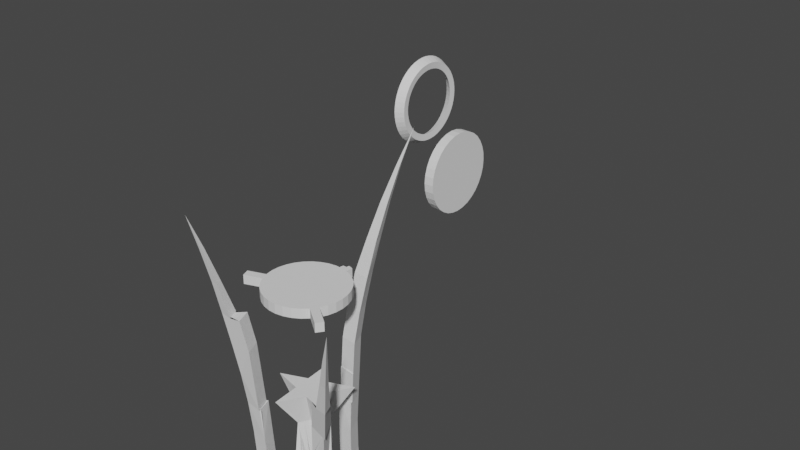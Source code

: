 # Source: AFM_Blender_file_v7.blend  (saved by Blender 2.80.75; exported with 4.5.12 LTS)
import bpy
from mathutils import Matrix  # noqa: F401  (used for matrix-valued properties, if any)

bpy.ops.wm.read_factory_settings(use_empty=True)
scene = bpy.context.scene
scene.name = 'Scene'

# ---- collections
col_collection = bpy.data.collections.new('Collection'); scene.collection.children.link(col_collection)

# ---- world
world_world = bpy.data.worlds.new('World'); scene.world = world_world
world_world.use_nodes = True; world_world.node_tree.nodes.clear()
_N = world_world.node_tree.nodes; _L = world_world.node_tree.links
n0 = _N.new('ShaderNodeOutputWorld'); n0.name = 'World Output'; n0.location = (300, 300)
n1 = _N.new('ShaderNodeBackground'); n1.name = 'Background'; n1.location = (10, 300)
n1.inputs[0].default_value = (0.05088, 0.05088, 0.05088, 1.0)
_L.new(n1.outputs[0], n0.inputs[0])
n0.is_active_output = True
world_world.color = (0.05088, 0.05088, 0.05088)
world_world.use_sun_shadow = False
world_world.sun_shadow_jitter_overblur = 0.0

# ---- meshes
me_usafm = bpy.data.meshes.new('USAFM')
me_usafm.from_pydata([(0.05079, 0.1457, 695.6), (-0.004206, 0.1386, 695.8), (-0.002074, 0.1533, 695.6), (0.04865, 0.1309, 695.8), (0.04759, 0.1236, 695.9), (-0.005274, 0.1312, 695.9), (-0.005273, 0.1312, 696.0), (0.04759, 0.1236, 696.0), (0.04818, 0.1309, 696.1), (-0.004097, 0.1388, 696.1), (0.05079, 0.1457, 696.3), (-0.002073, 0.1533, 696.3), (0.05821, 0.197, 696.5), (0.001116, 0.1754, 696.4), (0.05398, 0.1677, 696.4), (0.005349, 0.2046, 696.5), (0.05393, 0.1674, 696.4), (0.001072, 0.1751, 696.4), (0.06091, 0.4021, 696.9), (0.05916, 0.3403, 696.8), (0.05393, 0.3539, 696.8), (0.04509, 0.3424, 696.8), (0.03059, 0.2897, 696.7), (0.05812, 0.2857, 696.7), (0.04799, 0.3128, 696.7), (0.05699, 0.2385, 696.6), (0.01829, 0.2441, 696.6), (0.04287, 0.2774, 696.6), (0.02967, 0.1851, 695.8), (0.0286, 0.177, 695.9), (0.03179, 0.2003, 695.7), (0.02858, 0.1762, 696.0), (0.03166, 0.196, 696.3), (0.0296, 0.1825, 696.1), (0.03888, 0.2442, 696.5), (0.03476, 0.2166, 696.4), (0.03476, 0.2166, 696.4), (0.137, -0.05816, 695.6), (0.1093, -0.1044, 695.6), (0.104, -0.1001, 695.6), (0.1424, -0.06242, 695.6), (0.1313, -0.05362, 695.7), (0.0982, -0.09557, 695.7), (0.1295, -0.05225, 695.8), (0.09648, -0.09421, 695.8), (0.09878, -0.09603, 695.9), (0.1318, -0.05407, 695.9), (0.1051, -0.101, 696.0), (0.1382, -0.05907, 696.0), (0.1297, -0.1205, 696.2), (0.1485, -0.06723, 696.1), (0.1154, -0.1092, 696.1), (0.1628, -0.07853, 696.2), (0.1479, -0.1349, 696.3), (0.181, -0.09294, 696.3), (0.1136, -0.1077, 696.1), (0.1467, -0.06579, 696.1), (0.2871, -0.2108, 696.6), (0.2604, -0.1897, 696.5), (0.255, -0.1766, 696.5), (0.2464, -0.1875, 696.5), (0.2367, -0.1709, 696.4), (0.2265, -0.1472, 696.4), (0.2112, -0.1666, 696.4), (0.1775, -0.1494, 696.3), (0.202, -0.1184, 696.3), (0.199, -0.1411, 696.2), (0.182, -0.1277, 696.2), (0.155, -0.1063, 695.7), (0.1613, -0.1113, 695.6), (0.1677, -0.1164, 695.6), (0.1527, -0.08452, 695.6), (0.1541, -0.1056, 695.9), (0.1526, -0.1044, 695.8), (0.1689, -0.1173, 696.1), (0.1596, -0.1099, 696.0), (0.1673, -0.1161, 696.1), (0.1332, -0.1092, 695.6), (0.2173, -0.1556, 696.3), (-0.1494, -0.02046, 695.6), (-0.1227, -0.06734, 695.6), (-0.1296, -0.07007, 695.6), (-0.1425, -0.01774, 695.6), (-0.1788, -0.06099, 696.0), (-0.1724, -0.05844, 695.9), (-0.1166, -0.06491, 695.9), (-0.1706, -0.05772, 695.8), (-0.1734, -0.05885, 695.7), (-0.1159, -0.06464, 695.7), (-0.1364, -0.0153, 695.9), (-0.2074, -0.09349, 696.4), (-0.2446, -0.1003, 696.5), (-0.2702, -0.0973, 696.5), (-0.1539, -0.02228, 696.1), (-0.1899, -0.06537, 696.1), (-0.1946, -0.03845, 696.4), (-0.2472, -0.08816, 696.4), (-0.222, -0.05683, 696.4), (-0.1561, -0.02314, 696.1), (-0.2894, -0.09746, 696.6), (-0.2984, -0.1085, 696.6), (-0.33, -0.121, 696.7), (-0.1337, -0.01422, 695.8), (-0.1357, -0.01503, 695.7), (-0.1533, -0.07948, 696.3), (-0.2055, -0.07157, 696.2), (-0.1363, -0.07275, 696.1), (-0.2256, -0.07957, 696.3), (-0.1241, -0.06789, 696.0), (-0.1809, -0.06181, 695.6), (-0.1731, -0.02987, 696.3), (-0.1748, -0.08806, 696.4), (-0.1341, -0.07188, 696.1), (-0.2843, -0.1103, 696.6), (-0.1139, -0.06382, 695.8), (-0.2537, -0.07742, 696.5), (-0.01346, -0.1118, 695.5), (-0.2283, -0.08072, 695.6), (-0.2283, -0.08072, 695.5), (0.2014, -0.1429, 695.5), (-0.01346, -0.1118, 695.6), (0.2014, -0.1429, 695.6), (0.04039, 0.2603, 695.6), (0.04039, 0.2603, 695.5), (0.1209, 0.05869, 695.5), (0.1209, 0.05869, 695.6), (0.03407, 0.2165, 695.6), (0.01116, 0.1833, 695.6), (-2.828e-05, 0.1674, 695.6), (-0.02297, 0.1095, 695.6), (-0.02441, 0.07282, 695.6), (-0.09652, 0.01617, 695.6), (-0.06118, 0.02614, 695.6), (-0.02584, 0.03612, 695.6), (-0.06207, 0.003464, 695.6), (-0.02761, -0.009238, 695.6), (0.04944, -0.03764, 695.6), (-0.007744, -0.05378, 695.6), (0.01498, -0.02494, 695.6), (-0.03047, -0.08263, 695.6), (0.04666, 0.1782, 695.6), (0.05283, 0.1598, 695.6), (0.08853, 0.06841, 695.6), (-0.002564, 0.07898, 695.6), (0.01785, 0.04845, 695.6), (0.05319, 0.05843, 695.6), (0.0658, 0.03956, 695.6), (0.04308, 0.01072, 695.6), (0.06349, -0.01981, 695.6), (0.0839, -0.05034, 695.6), (-0.189, -0.06505, 695.6), (-0.164, -0.03702, 695.6), (-0.1516, -0.06811, 695.6), (-0.02904, -0.04593, 695.6), (-0.02297, 0.1095, 695.6), (-0.02441, 0.07282, 695.6), (-0.09652, 0.01617, 695.6), (-0.06118, 0.02614, 695.6), (-0.02584, 0.03612, 695.6), (-0.06207, 0.003464, 695.6), (-0.02761, -0.009238, 695.6), (0.04944, -0.03764, 695.6), (0.01498, -0.02494, 695.6), (-0.007744, -0.05378, 695.6), (-0.03047, -0.08263, 695.6), (-0.002564, 0.07898, 695.6), (0.01785, 0.04845, 695.6), (0.05319, 0.05843, 695.6), (0.08853, 0.06841, 695.6), (0.0658, 0.03956, 695.6), (0.04308, 0.01072, 695.6), (0.06349, -0.01981, 695.6), (0.0839, -0.05034, 695.6), (-0.02904, -0.04593, 695.6), (0.01973, 0.01306, 695.5), (0.01967, 0.01312, 695.5), (0.0196, 0.01317, 695.5), (0.01953, 0.0132, 695.5), (0.01944, 0.01321, 695.5), (0.01936, 0.01321, 695.5), (0.01928, 0.0132, 695.5), (0.0192, 0.01316, 695.5), (0.01913, 0.01312, 695.5), (0.01907, 0.01306, 695.5), (0.01902, 0.01299, 695.5), (0.01899, 0.01291, 695.5), (0.01897, 0.01283, 695.5), (0.01897, 0.01274, 695.5), (0.01899, 0.01266, 695.5), (0.01902, 0.01258, 695.5), (0.01907, 0.01251, 695.5), (0.01913, 0.01245, 695.5), (0.0192, 0.01241, 695.5), (0.01928, 0.01237, 695.5), (0.01936, 0.01236, 695.5), (0.01944, 0.01236, 695.5), (0.01953, 0.01238, 695.5), (0.01961, 0.01241, 695.5), (0.01968, 0.01245, 695.5), (0.01973, 0.01251, 695.5), (0.01978, 0.01258, 695.5), (0.01981, 0.01266, 695.5), (0.01983, 0.01275, 695.5), (0.01983, 0.01283, 695.5), (0.01981, 0.01291, 695.5), (0.01978, 0.01299, 695.5), (0.01973, 0.01306, 695.5), (0.01967, 0.01312, 695.5), (0.0196, 0.01317, 695.5), (0.01953, 0.0132, 695.5), (0.01944, 0.01321, 695.5), (0.01936, 0.01321, 695.5), (0.01928, 0.0132, 695.5), (0.0192, 0.01316, 695.5), (0.01913, 0.01312, 695.5), (0.01907, 0.01306, 695.5), (0.01902, 0.01299, 695.5), (0.01899, 0.01291, 695.5), (0.01897, 0.01283, 695.5), (0.01897, 0.01274, 695.5), (0.01899, 0.01266, 695.5), (0.01902, 0.01258, 695.5), (0.01907, 0.01251, 695.5), (0.01913, 0.01245, 695.5), (0.0192, 0.01241, 695.5), (0.01928, 0.01237, 695.5), (0.01936, 0.01236, 695.5), (0.01944, 0.01236, 695.5), (0.01953, 0.01238, 695.5), (0.01961, 0.01241, 695.5), (0.01968, 0.01245, 695.5), (0.01973, 0.01251, 695.5), (0.01978, 0.01258, 695.5), (0.01981, 0.01266, 695.5), (0.01983, 0.01275, 695.5), (0.01983, 0.01283, 695.5), (0.01981, 0.01291, 695.5), (0.01978, 0.01299, 695.5), (0.01973, 0.01306, 695.5), (0.01967, 0.01312, 695.5), (0.0196, 0.01317, 695.5), (0.01953, 0.0132, 695.5), (0.01944, 0.01321, 695.5), (0.01936, 0.01321, 695.5), (0.01928, 0.0132, 695.5), (0.0192, 0.01316, 695.5), (0.01913, 0.01312, 695.5), (0.01907, 0.01306, 695.5), (0.01902, 0.01299, 695.5), (0.01899, 0.01291, 695.5), (0.01897, 0.01283, 695.5), (0.01897, 0.01274, 695.5), (0.01899, 0.01266, 695.5), (0.01902, 0.01258, 695.5), (0.01907, 0.01251, 695.5), (0.01913, 0.01245, 695.5), (0.0192, 0.01241, 695.5), (0.01928, 0.01237, 695.5), (0.01936, 0.01236, 695.5), (0.01944, 0.01236, 695.5), (0.01953, 0.01238, 695.5), (0.01961, 0.01241, 695.5), (0.01968, 0.01245, 695.5), (0.01973, 0.01251, 695.5), (0.01978, 0.01258, 695.5), (0.01981, 0.01266, 695.5), (0.01983, 0.01275, 695.5), (0.01983, 0.01283, 695.5), (0.01981, 0.01291, 695.5), (0.01973, 0.01306, 695.5), (0.01967, 0.01312, 695.5), (0.0196, 0.01317, 695.5), (0.01953, 0.0132, 695.5), (0.01944, 0.01321, 695.5), (0.01928, 0.0132, 695.5), (0.0192, 0.01316, 695.5), (0.01913, 0.01312, 695.5), (0.01907, 0.01306, 695.5), (0.01899, 0.01291, 695.5), (0.01897, 0.01283, 695.5), (0.01897, 0.01274, 695.5), (0.01899, 0.01266, 695.5), (0.01902, 0.01258, 695.5), (0.01907, 0.01251, 695.5), (0.01913, 0.01245, 695.5), (0.0192, 0.01241, 695.5), (0.01928, 0.01237, 695.5), (0.01936, 0.01236, 695.5), (0.01944, 0.01236, 695.5), (0.01953, 0.01238, 695.5), (0.01961, 0.01241, 695.5), (0.01968, 0.01245, 695.5), (0.01973, 0.01251, 695.5), (0.01978, 0.01258, 695.5), (0.01981, 0.01291, 695.5), (0.01973, 0.01306, 695.5), (0.01967, 0.01312, 695.5), (0.0196, 0.01317, 695.5), (0.01953, 0.0132, 695.5), (0.01944, 0.01321, 695.5), (0.01928, 0.0132, 695.5), (0.0192, 0.01316, 695.5), (0.01913, 0.01312, 695.5), (0.01907, 0.01306, 695.5), (0.01899, 0.01291, 695.5), (0.01897, 0.01283, 695.5), (0.01897, 0.01274, 695.5), (0.01899, 0.01266, 695.5), (0.01902, 0.01258, 695.5), (0.01907, 0.01251, 695.5), (0.01913, 0.01245, 695.5), (0.0192, 0.01241, 695.5), (0.01928, 0.01237, 695.5), (0.01936, 0.01236, 695.5), (0.01944, 0.01236, 695.5), (0.01953, 0.01238, 695.5), (0.01961, 0.01241, 695.5), (0.01968, 0.01245, 695.5), (0.01973, 0.01251, 695.5), (0.01978, 0.01258, 695.5), (0.01981, 0.01291, 695.5), (0.01973, 0.01306, 695.5), (0.01967, 0.01312, 695.5), (0.0196, 0.01317, 695.5), (0.01953, 0.0132, 695.5), (0.01944, 0.01321, 695.5), (0.01928, 0.0132, 695.5), (0.0192, 0.01316, 695.5), (0.01913, 0.01312, 695.5), (0.01907, 0.01306, 695.5), (0.01899, 0.01291, 695.5), (0.01897, 0.01283, 695.5), (0.01897, 0.01274, 695.5), (0.01928, 0.01237, 695.5), (0.01936, 0.01236, 695.5), (0.01953, 0.01238, 695.5), (0.01981, 0.01291, 695.5), (0.04972, 0.1383, 696.2), (-0.003139, 0.146, 696.2), (0.1263, -0.1184, 696.1), (0.1235, -0.1159, 696.1), (0.03063, 0.1892, 696.2), (-0.003139, 0.146, 696.2), (0.01479, 0.1747, 696.3), (0.01375, 0.1676, 696.2), (0.04122, 0.1708, 696.3), (0.1561, -0.0735, 696.1), (0.132, -0.08821, 696.1), (0.1235, -0.1159, 696.1), (0.1463, -0.09951, 696.2), (0.1395, -0.09465, 696.1), (-0.1452, -0.01879, 696.0), (-0.1496, -0.02054, 696.1), (-0.1291, -0.06989, 696.1), (-0.004739, 0.1349, 696.1), (0.04812, 0.1272, 696.1), (-0.003961, 0.1411, 696.1), (-0.003458, 0.1436, 696.2), (0.04867, 0.1333, 696.1), (0.04921, 0.1358, 696.2), (0.1276, -0.119, 696.2), (0.1263, -0.1184, 696.1), (0.1592, -0.07621, 696.1), (0.1606, -0.07686, 696.2), (-0.1539, -0.02228, 696.1), (-0.1561, -0.02314, 696.1), (0.04818, 0.1309, 696.1), (-0.004097, 0.1388, 696.1), (-0.1341, -0.07188, 696.1), (-0.1363, -0.07275, 696.1), (0.1395, -0.09465, 696.1), (0.1561, -0.0735, 696.1), (-0.003961, 0.1411, 696.1), (0.04867, 0.1333, 696.1), (0.1592, -0.07621, 696.1), (0.1263, -0.1184, 696.1), (0.1235, -0.1159, 696.1), (0.04818, 0.1309, 696.1), (-0.004097, 0.1388, 696.1), (-0.1539, -0.02228, 696.1), (-0.1561, -0.02314, 696.1), (-0.1341, -0.07188, 696.1), (-0.1363, -0.07275, 696.1), (0.1395, -0.09465, 696.1), (0.1561, -0.0735, 696.1), (-0.003961, 0.1411, 696.1), (0.04867, 0.1333, 696.1), (0.1592, -0.07621, 696.1), (0.1325, -0.1056, 696.1), (0.1341, -0.107, 696.1), (0.03498, 0.1346, 696.1), (0.009579, 0.1386, 696.1), (-0.1505, -0.03566, 696.1), (-0.1494, -0.03524, 696.1), (-0.1408, -0.05979, 696.1), (-0.1398, -0.05937, 696.1), (0.1499, -0.08628, 696.1), (0.009484, 0.1373, 696.1), (0.03476, 0.1336, 696.1), (0.1486, -0.08512, 696.1), (0.1263, -0.1184, 696.1), (0.1235, -0.1159, 696.1), (0.1395, -0.09465, 696.1), (0.1561, -0.0735, 696.1), (0.1592, -0.07621, 696.1), (0.04818, 0.1309, 696.1), (-0.004097, 0.1388, 696.1), (-0.003961, 0.1411, 696.1), (0.04867, 0.1333, 696.1), (-0.1539, -0.02228, 696.1), (-0.1561, -0.02314, 696.1), (-0.1341, -0.07188, 696.1), (-0.1363, -0.07275, 696.1), (-0.01346, -0.1118, 695.5), (-0.2283, -0.08072, 695.5), (0.2014, -0.1429, 695.5), (0.04039, 0.2603, 695.5), (0.1209, 0.05869, 695.5), (0.04437, 0.04933, 696.1), (0.02643, 0.04099, 696.1), (-0.01848, 0.06162, 696.1), (-0.004999, 0.04713, 696.1), (0.008482, 0.03264, 696.1), (-0.01609, 0.04197, 696.1), (-0.0137, 0.02233, 696.1), (-0.008348, -0.0216, 696.1), (-0.01074, -0.001951, 696.1), (-0.03016, 0.001844, 696.1), (-0.04958, 0.005639, 696.1), (0.03476, 0.03204, 696.1), (0.02515, 0.01474, 696.1), (0.03863, 0.000253, 696.1), (0.05211, -0.01423, 696.1), (0.03269, -0.01044, 696.1), (0.01327, -0.006642, 696.1), (0.003655, -0.02394, 696.1), (-0.005956, -0.04124, 696.1), (-0.03164, 0.01398, 696.1), (0.04437, 0.04933, 696.1), (0.02643, 0.04099, 696.1), (-0.01848, 0.06162, 696.1), (-0.004999, 0.04713, 696.1), (0.008482, 0.03264, 696.1), (-0.01609, 0.04197, 696.1), (-0.0137, 0.02233, 696.1), (-0.008348, -0.0216, 696.1), (-0.01074, -0.001951, 696.1), (-0.03016, 0.001844, 696.1), (-0.04958, 0.005639, 696.1), (0.03476, 0.03204, 696.1), (0.02515, 0.01474, 696.1), (0.03863, 0.000253, 696.1), (0.05211, -0.01423, 696.1), (0.03269, -0.01044, 696.1), (0.01327, -0.006642, 696.1), (0.003655, -0.02394, 696.1), (-0.005956, -0.04124, 696.1), (-0.03164, 0.01398, 696.1), (0.04437, 0.04933, 696.1), (0.02643, 0.04099, 696.1), (-0.01848, 0.06162, 696.1), (-0.004999, 0.04713, 696.1), (0.008482, 0.03264, 696.1), (-0.01609, 0.04197, 696.1), (-0.0137, 0.02233, 696.1), (-0.008348, -0.0216, 696.1), (-0.01074, -0.001951, 696.1), (-0.03016, 0.001844, 696.1), (-0.04958, 0.005639, 696.1), (0.03476, 0.03204, 696.1), (0.02515, 0.01474, 696.1), (0.03863, 0.000253, 696.1), (0.05211, -0.01423, 696.1), (0.03269, -0.01044, 696.1), (0.01327, -0.006642, 696.1), (0.003655, -0.02394, 696.1), (-0.005956, -0.04124, 696.1), (-0.03164, 0.01398, 696.1), (0.09901, 0.09145, 696.2), (0.05751, 0.07463, 696.2), (-0.04163, 0.1264, 696.2), (-0.01281, 0.09208, 696.2), (0.01601, 0.05781, 696.2), (-0.03846, 0.08169, 696.2), (-0.03529, 0.03702, 696.2), (-0.0282, -0.06286, 696.2), (-0.03137, -0.01819, 696.2), (-0.07483, -0.007404, 696.2), (-0.1183, 0.003382, 696.2), (0.07532, 0.05345, 696.2), (0.05163, 0.01545, 696.2), (0.08045, -0.01883, 696.2), (0.1093, -0.0531, 696.2), (0.06581, -0.04231, 696.2), (0.02235, -0.03152, 696.2), (-0.001337, -0.06952, 696.2), (-0.02503, -0.1075, 696.2), (-0.07679, 0.0202, 696.2)], [(338, 11), (175, 174), (176, 175), (177, 176), (178, 177), (179, 178), (180, 179), (181, 180), (182, 181), (183, 182), (184, 183), (185, 184), (186, 185), (187, 186), (188, 187), (189, 188), (190, 189), (191, 190), (192, 191), (193, 192), (194, 193), (195, 194), (196, 195), (197, 196), (198, 197), (199, 198), (200, 199), (201, 200), (202, 201), (203, 202), (204, 203), (205, 204), (174, 205), (207, 206), (208, 207), (209, 208), (210, 209), (211, 210), (212, 211), (213, 212), (214, 213), (215, 214), (216, 215), (217, 216), (218, 217), (219, 218), (220, 219), (221, 220), (222, 221), (223, 222), (224, 223), (225, 224), (226, 225), (227, 226), (228, 227), (229, 228), (230, 229), (231, 230), (232, 231), (233, 232), (234, 233), (235, 234), (236, 235), (237, 236), (206, 237), (239, 238), (240, 239), (241, 240), (242, 241), (243, 242), (244, 243), (245, 244), (246, 245), (247, 246), (248, 247), (249, 248), (250, 249), (251, 250), (252, 251), (253, 252), (254, 253), (255, 254), (256, 255), (257, 256), (258, 257), (259, 258), (260, 259), (261, 260), (262, 261), (263, 262), (264, 263), (265, 264), (266, 265), (267, 266), (268, 267), (270, 269), (271, 270), (272, 271), (273, 272), (275, 274), (276, 275), (277, 276), (279, 278), (280, 279), (281, 280), (282, 281), (283, 282), (284, 283), (285, 284), (286, 285), (287, 286), (288, 287), (289, 288), (290, 289), (291, 290), (292, 291), (293, 292), (296, 295), (297, 296), (298, 297), (299, 298), (301, 300), (302, 301), (303, 302), (305, 304), (306, 305), (307, 306), (308, 307), (309, 308), (310, 309), (311, 310), (312, 311), (313, 312), (314, 313), (315, 314), (316, 315), (317, 316), (318, 317), (319, 318), (322, 321), (323, 322), (324, 323), (325, 324), (327, 326), (328, 327), (329, 328), (331, 330), (332, 331), (334, 333), (357, 338), (344, 342), (341, 344), (83, 351), (108, 351), (352, 353), (354, 355)], [(0, 1, 2), (1, 0, 3), (4, 1, 3), (1, 4, 5), (4, 6, 5), (6, 4, 7), (93, 98, 365, 364), (16, 11, 10), (12, 13, 14), (13, 12, 15), (10, 11, 342, 337), (11, 16, 17), (17, 16, 14), (17, 14, 13), (18, 19, 20), (18, 20, 21), (18, 21, 19), (19, 22, 23), (22, 19, 21), (20, 23, 24), (19, 23, 20), (20, 22, 21), (20, 24, 22), (22, 25, 26), (25, 22, 23), (24, 27, 25), (23, 24, 25), (24, 22, 26), (24, 26, 27), (25, 15, 12), (15, 25, 26), (25, 12, 27), (27, 15, 26), (28, 1, 29), (29, 1, 5), (29, 4, 3), (29, 3, 28), (28, 3, 0), (28, 0, 30), (30, 2, 28), (28, 2, 1), (29, 5, 31), (31, 5, 6), (7, 4, 31), (31, 4, 29), (341, 33, 32), (33, 31, 6), (9, 33, 6, 354), (8, 355, 7, 33), (33, 7, 31), (12, 14, 34), (34, 35, 13), (34, 13, 15), (36, 10, 345, 32), (27, 34, 15), (27, 12, 34), (37, 38, 39), (38, 37, 40), (41, 39, 42), (39, 41, 37), (43, 42, 44), (42, 43, 41), (45, 43, 44), (43, 45, 46), (47, 46, 45), (46, 47, 48), (360, 49, 349, 52, 363), (51, 348, 350, 346, 50, 347), (53, 52, 349, 49), (52, 53, 54), (55, 48, 47), (48, 55, 51), (48, 51, 347, 50), (48, 50, 56), (57, 58, 59), (57, 59, 60), (57, 60, 58), (58, 61, 62), (59, 58, 62), (60, 63, 58), (58, 63, 61), (63, 64, 61), (62, 61, 65), (53, 49, 66), (66, 49, 67), (68, 42, 39), (68, 39, 69), (69, 70, 71), (40, 69, 71), (69, 40, 37), (72, 73, 43), (46, 72, 43), (49, 360, 361, 348, 51, 67), (67, 51, 74), (75, 72, 46), (48, 75, 46), (47, 45, 75), (75, 45, 72), (73, 68, 41), (73, 41, 43), (45, 44, 72), (72, 44, 73), (67, 74, 50), (52, 67, 50, 346, 362, 363), (76, 47, 75), (55, 47, 76), (74, 55, 76), (51, 55, 74), (66, 67, 52), (54, 66, 52), (69, 77, 70), (68, 69, 37), (68, 37, 41), (73, 44, 42), (73, 42, 68), (76, 75, 48), (56, 76, 48), (74, 76, 56), (50, 74, 56), (61, 78, 64), (61, 65, 78), (65, 78, 54), (78, 66, 54), (78, 53, 66), (64, 53, 78), (79, 80, 81), (80, 79, 82), (83, 84, 85), (86, 87, 88), (83, 94, 93, 352, 351, 89, 84), (90, 91, 92), (95, 96, 97), (93, 94, 98), (90, 96, 92), (99, 100, 101), (102, 103, 86), (104, 105, 106), (107, 105, 104), (102, 86, 84), (6, 7, 355, 8, 9, 354), (112, 94, 83, 108, 353), (82, 109, 87), (95, 104, 110), (104, 95, 111), (91, 100, 92), (85, 89, 351, 352, 93, 112, 353, 108), (8, 358, 373, 366), (110, 105, 107), (96, 107, 111), (105, 94, 106), (102, 84, 89), (101, 113, 99), (113, 101, 100), (110, 106, 98), (106, 110, 104), (97, 92, 96), (86, 88, 114), (106, 94, 112), (103, 82, 87), (98, 94, 105), (84, 86, 114), (115, 92, 100), (91, 113, 100), (103, 87, 86), (97, 92, 115), (111, 107, 104), (82, 88, 80), (88, 82, 103), (87, 80, 88), (110, 107, 95), (90, 96, 111), (80, 87, 109), (103, 114, 88), (114, 103, 102), (115, 100, 99), (85, 84, 114), (108, 83, 85), (89, 114, 102), (114, 89, 85), (95, 107, 96), (98, 105, 110), (116, 117, 118), (117, 116, 119), (117, 119, 120), (120, 119, 121), (124, 119, 415, 417), (124, 121, 119), (121, 124, 123), (121, 123, 122), (121, 122, 125), (126, 117, 122), (117, 126, 127), (117, 127, 128), (117, 128, 129), (117, 129, 79), (79, 129, 130), (79, 130, 131), (131, 130, 132), (132, 130, 133), (131, 81, 79), (81, 131, 134), (81, 134, 135), (136, 137, 138), (137, 136, 139), (125, 126, 122), (126, 125, 140), (140, 125, 141), (141, 125, 142), (141, 142, 143), (143, 142, 144), (144, 142, 145), (142, 125, 146), (146, 125, 147), (147, 125, 148), (148, 125, 40), (40, 125, 121), (148, 40, 149), (40, 121, 71), (71, 121, 70), (117, 150, 120), (150, 117, 79), (150, 79, 151), (120, 150, 152), (120, 152, 81), (120, 81, 139), (139, 81, 153), (153, 81, 135), (120, 139, 136), (120, 136, 149), (120, 149, 38), (120, 38, 121), (38, 149, 40), (121, 38, 77), (121, 77, 70), (141, 129, 128), (129, 141, 143), (77, 39, 38), (39, 77, 69), (140, 0, 141), (0, 140, 30), (151, 150, 109), (82, 151, 109), (151, 82, 79), (152, 80, 109), (80, 152, 81), (30, 140, 126), (126, 127, 30), (30, 128, 2), (128, 30, 127), (152, 109, 150), (141, 2, 128), (2, 141, 0), (99, 91, 115), (91, 99, 113), (115, 90, 97), (90, 115, 91), (97, 111, 95), (111, 97, 90), (64, 54, 53), (54, 64, 65), (63, 65, 64), (65, 63, 62), (60, 62, 63), (62, 60, 59), (36, 32, 343, 11), (17, 36, 11), (36, 17, 13), (35, 36, 13), (34, 14, 35), (14, 16, 35), (16, 10, 36), (16, 36, 35), (147, 148, 171, 170), (153, 135, 160, 173), (143, 144, 166, 165), (135, 134, 159, 160), (131, 132, 157, 156), (146, 147, 170, 169), (139, 153, 173, 164), (148, 149, 172, 171), (134, 131, 156, 159), (142, 146, 169, 168), (129, 143, 165, 154), (137, 139, 164, 163), (130, 129, 154, 155), (149, 136, 161, 172), (145, 142, 168, 167), (118, 117, 122, 123), (154, 165, 429, 418), (137, 163, 162, 138), (136, 138, 162, 161), (132, 133, 158, 157), (144, 145, 167, 166), (133, 130, 155, 158), (337, 341, 32, 10), (33, 341, 337, 359, 358, 8), (11, 32, 341, 342), (33, 9, 342, 341), (361, 362, 374, 339), (361, 360, 363, 362), (359, 357, 356, 358), (359, 337, 342, 357), (364, 365, 380, 379), (371, 370, 383, 384), (378, 377, 405, 406), (9, 8, 366, 367), (350, 348, 340, 370), (358, 356, 372, 373), (112, 93, 364, 368), (346, 350, 370, 371), (348, 361, 339, 340), (106, 112, 368, 369), (98, 106, 369, 365), (362, 346, 371, 374), (356, 9, 367, 372), (387, 384, 403, 404), (381, 379, 409, 411), (386, 385, 407, 408), (372, 367, 378, 385), (340, 339, 375, 376), (366, 373, 386, 377), (373, 372, 385, 386), (368, 364, 379, 381), (374, 371, 384, 387), (369, 368, 381, 382), (339, 374, 387, 375), (365, 369, 382, 380), (370, 340, 376, 383), (392, 393, 395, 394), (382, 381, 411, 412), (375, 387, 404, 400), (380, 382, 412, 410), (383, 376, 401, 402), (384, 383, 402, 403), (376, 375, 400, 401), (385, 378, 406, 407), (377, 386, 408, 405), (379, 380, 410, 409), (388, 389, 401, 400), (403, 388, 389, 396), (388, 399, 396, 389), (396, 399, 404, 403), (399, 388, 400, 404), (390, 391, 406, 405), (391, 397, 407, 406), (398, 390, 405, 408), (397, 398, 408, 407), (393, 392, 409, 410), (392, 394, 411, 409), (394, 395, 412, 411), (395, 393, 410, 412), (403, 402, 388), (400, 388, 402, 401), (390, 398, 397, 391), (399, 403, 396), (413, 414, 416, 417, 415), (118, 123, 416, 414), (123, 124, 417, 416), (119, 116, 413, 415), (116, 118, 414, 413), (430, 431, 451, 450), (168, 169, 433, 432), (159, 156, 420, 423), (169, 170, 434, 433), (160, 159, 423, 424), (170, 171, 435, 434), (161, 162, 426, 425), (171, 172, 436, 435), (163, 164, 428, 427), (155, 154, 418, 419), (164, 173, 437, 428), (165, 166, 430, 429), (156, 157, 421, 420), (173, 160, 424, 437), (166, 167, 431, 430), (162, 163, 427, 426), (157, 158, 422, 421), (172, 161, 425, 436), (167, 168, 432, 431), (158, 155, 419, 422), (445, 446, 466, 465), (421, 422, 442, 441), (436, 425, 445, 456), (431, 432, 452, 451), (422, 419, 439, 442), (418, 429, 449, 438), (432, 433, 453, 452), (423, 420, 440, 443), (426, 427, 447, 446), (433, 434, 454, 453), (424, 423, 443, 444), (434, 435, 455, 454), (425, 426, 446, 445), (435, 436, 456, 455), (427, 428, 448, 447), (419, 418, 438, 439), (428, 437, 457, 448), (429, 430, 450, 449), (420, 421, 441, 440), (437, 424, 444, 457), (462, 459, 479, 482), (455, 456, 476, 475), (447, 448, 468, 467), (439, 438, 458, 459), (448, 457, 477, 468), (449, 450, 470, 469), (440, 441, 461, 460), (457, 444, 464, 477), (450, 451, 471, 470), (441, 442, 462, 461), (456, 445, 465, 476), (451, 452, 472, 471), (442, 439, 459, 462), (438, 449, 469, 458), (452, 453, 473, 472), (443, 440, 460, 463), (446, 447, 467, 466), (453, 454, 474, 473), (444, 443, 463, 464), (454, 455, 475, 474), (479, 478, 489, 490, 491, 492, 493, 494, 495, 496, 485, 486, 487, 488, 497, 484, 483, 480, 481, 482), (458, 469, 489, 478), (472, 473, 493, 492), (463, 460, 480, 483), (466, 467, 487, 486), (473, 474, 494, 493), (464, 463, 483, 484), (474, 475, 495, 494), (465, 466, 486, 485), (475, 476, 496, 495), (467, 468, 488, 487), (459, 458, 478, 479), (468, 477, 497, 488), (469, 470, 490, 489), (460, 461, 481, 480), (477, 464, 484, 497), (470, 471, 491, 490), (461, 462, 482, 481), (476, 465, 485, 496), (471, 472, 492, 491)])
_uv = me_usafm.uv_layers.new(name='UVMap')
_uv.uv.foreach_set('vector', [0.0, 0.0, 0.0, 0.0, 0.0, 0.0, 0.0, 0.0, 0.0, 0.0, 0.0, 0.0, 0.0, 0.0, 0.0, 0.0, 0.0, 0.0, 0.0, 0.0, 0.0, 0.0, 0.0, 0.0, 0.0, 0.0, 0.0, 0.0, 0.0, 0.0, 0.0, 0.0, 0.0, 0.0, 0.0, 0.0, 0.0, 0.0, 0.0, 0.0, 0.0, 0.0, 0.0, 0.0, 0.0, 0.0, 0.0, 0.0, 0.0, 0.0, 0.0, 0.0, 0.0, 0.0, 0.0, 0.0, 0.0, 0.0, 0.0, 0.0, 0.0, 0.0, 0.0, 0.0, 0.0, 0.0, 0.0, 0.0, 0.0, 0.0, 0.0, 0.0, 0.0, 0.0, 0.0, 0.0, 0.0, 0.0, 0.0, 0.0, 0.0, 0.0, 0.0, 0.0, 0.0, 0.0, 0.0, 0.0, 0.0, 0.0, 0.0, 0.0, 0.0, 0.0, 0.0, 0.0, 0.0, 0.0, 0.0, 0.0, 0.0, 0.0, 0.0, 0.0, 0.0, 0.0, 0.0, 0.0, 0.0, 0.0, 0.0, 0.0, 0.0, 0.0, 0.0, 0.0, 0.0, 0.0, 0.0, 0.0, 0.0, 0.0, 0.0, 0.0, 0.0, 0.0, 0.0, 0.0, 0.0, 0.0, 0.0, 0.0, 0.0, 0.0, 0.0, 0.0, 0.0, 0.0, 0.0, 0.0, 0.0, 0.0, 0.0, 0.0, 0.0, 0.0, 0.0, 0.0, 0.0, 0.0, 0.0, 0.0, 0.0, 0.0, 0.0, 0.0, 0.0, 0.0, 0.0, 0.0, 0.0, 0.0, 0.0, 0.0, 0.0, 0.0, 0.0, 0.0, 0.0, 0.0, 0.0, 0.0, 0.0, 0.0, 0.0, 0.0, 0.0, 0.0, 0.0, 0.0, 0.0, 0.0, 0.0, 0.0, 0.0, 0.0, 0.0, 0.0, 0.0, 0.0, 0.0, 0.0, 0.0, 0.0, 0.0, 0.0, 0.0, 0.0, 0.0, 0.0, 0.0, 0.0, 0.0, 0.0, 0.0, 0.0, 0.0, 0.0, 0.0, 0.0, 0.0, 0.0, 0.0, 0.0, 0.0, 0.0, 0.0, 0.0, 0.0, 0.0, 0.0, 0.0, 0.0, 0.0, 0.0, 0.0, 0.0, 0.0, 0.0, 0.0, 0.0, 0.0, 0.0, 0.0, 0.0, 0.0, 0.0, 0.0, 0.0, 0.0, 0.0, 0.0, 0.0, 0.0, 0.0, 0.0, 0.0, 0.0, 0.0, 0.0, 0.0, 0.0, 0.0, 0.0, 0.0, 0.0, 0.0, 0.0, 0.0, 0.0, 0.0, 0.0, 0.0, 0.0, 0.0, 0.0, 0.0, 0.0, 0.0, 0.0, 0.0, 0.0, 0.0, 0.0, 0.0, 0.0, 0.0, 0.0, 0.0, 0.0, 0.0, 0.0, 0.0, 0.0, 0.0, 0.0, 0.0, 0.0, 0.0, 0.0, 0.0, 0.0, 0.0, 0.0, 0.0, 0.0, 0.0, 0.0, 0.0, 0.0, 0.0, 0.0, 0.0, 0.0, 0.0, 0.0, 0.0, 0.0, 0.0, 0.0, 0.0, 0.0, 0.0, 0.0, 0.0, 0.0, 0.0, 0.0, 0.0, 0.0, 0.0, 0.0, 0.0, 0.0, 0.0, 0.0, 0.0, 0.0, 0.0, 0.0, 0.0, 0.0, 0.0, 0.0, 0.0, 0.0, 0.0, 0.0, 0.0, 0.0, 0.0, 0.0, 0.0, 0.0, 0.0, 0.0, 0.0, 0.0, 0.0, 0.0, 0.0, 0.0, 0.0, 0.0, 0.0, 0.0, 0.0, 0.0, 0.0, 0.0, 0.0, 0.0, 0.0, 0.0, 0.0, 0.0, 0.0, 0.0, 0.0, 0.0, 0.0, 0.0, 0.0, 0.0, 0.0, 0.0, 0.0, 0.0, 0.0, 0.0, 0.0, 0.0, 0.0, 0.0, 0.0, 0.0, 0.0, 0.0, 0.0, 0.0, 0.0, 0.0, 0.0, 0.0, 0.0, 0.0, 0.0, 0.0, 0.0, 0.0, 0.0, 0.0, 0.0, 0.0, 0.0, 0.0, 0.0, 0.0, 0.0, 0.0, 0.0, 0.0, 0.0, 0.0, 0.0, 0.0, 0.0, 0.0, 0.0, 0.0, 0.0, 0.0, 0.0, 0.0, 0.0, 0.0, 0.0, 0.0, 0.0, 0.0, 0.0, 0.0, 0.0, 0.0, 0.0, 0.0, 0.0, 0.0, 0.0, 0.0, 0.0, 0.0, 0.0, 0.0, 0.0, 0.0, 0.0, 0.0, 0.0, 0.0, 0.0, 0.0, 0.0, 0.0, 0.0, 0.0, 0.0, 0.0, 0.0, 0.0, 0.0, 0.0, 0.0, 0.0, 0.0, 0.0, 0.0, 0.0, 0.0, 0.0, 0.0, 0.0, 0.0, 0.0, 0.0, 0.0, 0.0, 0.0, 0.0, 0.0, 0.0, 0.0, 0.0, 0.0, 0.0, 0.0, 0.0, 0.0, 0.0, 0.0, 0.0, 0.0, 0.0, 0.0, 0.0, 0.0, 0.0, 0.0, 0.0, 0.0, 0.0, 0.0, 0.0, 0.0, 0.0, 0.0, 0.0, 0.0, 0.0, 0.0, 0.0, 0.0, 0.0, 0.0, 0.0, 0.0, 0.0, 0.0, 0.0, 0.0, 0.0, 0.0, 0.0, 0.0, 0.0, 0.0, 0.0, 0.0, 0.0, 0.0, 0.0, 0.0, 0.0, 0.0, 0.0, 0.0, 0.0, 0.0, 0.0, 0.0, 0.0, 0.0, 0.0, 0.0, 0.0, 0.0, 0.0, 0.0, 0.0, 0.0, 0.0, 0.0, 0.0, 0.0, 0.0, 0.0, 0.0, 0.0, 0.0, 0.0, 0.0, 0.0, 0.0, 0.0, 0.0, 0.0, 0.0, 0.0, 0.0, 0.0, 0.0, 0.0, 0.0, 0.0, 0.0, 0.0, 0.0, 0.0, 0.0, 0.0, 0.0, 0.0, 0.0, 0.0, 0.0, 0.0, 0.0, 0.0, 0.0, 0.0, 0.0, 0.0, 0.0, 0.0, 0.0, 0.0, 0.0, 0.0, 0.0, 0.0, 0.0, 0.0, 0.0, 0.0, 0.0, 0.0, 0.0, 0.0, 0.0, 0.0, 0.0, 0.0, 0.0, 0.0, 0.0, 0.0, 0.0, 0.0, 0.0, 0.0, 0.0, 0.0, 0.0, 0.0, 0.0, 0.0, 0.0, 0.0, 0.0, 0.0, 0.0, 0.0, 0.0, 0.0, 0.0, 0.0, 0.0, 0.0, 0.0, 0.0, 0.0, 0.0, 0.0, 0.0, 0.0, 0.0, 0.0, 0.0, 0.0, 0.0, 0.0, 0.0, 0.0, 0.0, 0.0, 0.0, 0.0, 0.0, 0.0, 0.0, 0.0, 0.0, 0.0, 0.0, 0.0, 0.0, 0.0, 0.0, 0.0, 0.0, 0.0, 0.0, 0.0, 0.0, 0.0, 0.0, 0.0, 0.0, 0.0, 0.0, 0.0, 0.0, 0.0, 0.0, 0.0, 0.0, 0.0, 0.0, 0.0, 0.0, 0.0, 0.0, 0.0, 0.0, 0.0, 0.0, 0.0, 0.0, 0.0, 0.0, 0.0, 0.0, 0.0, 0.0, 0.0, 0.0, 0.0, 0.0, 0.0, 0.0, 0.0, 0.0, 0.0, 0.0, 0.0, 0.0, 0.0, 0.0, 0.0, 0.0, 0.0, 0.0, 0.0, 0.0, 0.0, 0.0, 0.0, 0.0, 0.0, 0.0, 0.0, 0.0, 0.0, 0.0, 0.0, 0.0, 0.0, 0.0, 0.0, 0.0, 0.0, 0.0, 0.0, 0.0, 0.0, 0.0, 0.0, 0.0, 0.0, 0.0, 0.0, 0.0, 0.0, 0.0, 0.0, 0.0, 0.0, 0.0, 0.0, 0.0, 0.0, 0.0, 0.0, 0.0, 0.0, 0.0, 0.0, 0.0, 0.0, 0.0, 0.0, 0.0, 0.0, 0.0, 0.0, 0.0, 0.0, 0.0, 0.0, 0.0, 0.0, 0.0, 0.0, 0.0, 0.0, 0.0, 0.0, 0.0, 0.0, 0.0, 0.0, 0.0, 0.0, 0.0, 0.0, 0.0, 0.0, 0.0, 0.0, 0.0, 0.0, 0.0, 0.0, 0.0, 0.0, 0.0, 0.0, 0.0, 0.0, 0.0, 0.0, 0.0, 0.0, 0.0, 0.0, 0.0, 0.0, 0.0, 0.0, 0.0, 0.0, 0.0, 0.0, 0.0, 0.0, 0.0, 0.0, 0.0, 0.0, 0.0, 0.0, 0.0, 0.0, 0.0, 0.0, 0.0, 0.0, 0.0, 0.0, 0.0, 0.0, 0.0, 0.0, 0.0, 0.0, 0.0, 0.0, 0.0, 0.0, 0.0, 0.0, 0.0, 0.0, 0.0, 0.0, 0.0, 0.0, 0.0, 0.0, 0.0, 0.0, 0.0, 0.0, 0.0, 0.0, 0.0, 0.0, 0.0, 0.0, 0.0, 0.0, 0.0, 0.0, 0.0, 0.0, 0.0, 0.0, 0.0, 0.0, 0.0, 0.0, 0.0, 0.0, 0.0, 0.0, 0.0, 0.0, 0.0, 0.0, 0.0, 0.0, 0.0, 0.0, 0.0, 0.0, 0.0, 0.0, 0.0, 0.0, 0.0, 0.0, 0.0, 0.0, 0.0, 0.0, 0.0, 0.0, 0.0, 0.0, 0.0, 0.0, 0.0, 0.0, 0.0, 0.0, 0.0, 0.0, 0.0, 0.0, 0.0, 0.0, 0.0, 0.0, 0.0, 0.0, 0.0, 0.0, 0.0, 0.0, 0.0, 0.0, 0.0, 0.0, 0.0, 0.0, 0.0, 0.0, 0.0, 0.0, 0.0, 0.0, 0.0, 0.0, 0.0, 0.0, 0.0, 0.0, 0.0, 0.0, 0.0, 0.0, 0.0, 0.0, 0.0, 0.0, 0.0, 0.0, 0.0, 0.0, 0.0, 0.0, 0.0, 0.0, 0.0, 0.0, 0.0, 0.0, 0.0, 0.0, 0.0, 0.0, 0.0, 0.0, 0.0, 0.0, 0.0, 0.0, 0.0, 0.0, 0.0, 0.0, 0.0, 0.0, 0.0, 0.0, 0.0, 0.0, 0.0, 0.0, 0.0, 0.0, 0.0, 0.0, 0.0, 0.0, 0.0, 0.0, 0.0, 0.0, 0.0, 0.0, 0.0, 0.0, 0.0, 0.0, 0.0, 0.0, 0.0, 0.0, 0.0, 0.0, 0.0, 0.0, 0.0, 0.0, 0.0, 0.0, 0.0, 0.0, 0.0, 0.0, 0.0, 0.0, 0.0, 0.0, 0.0, 0.0, 0.0, 0.0, 0.0, 0.0, 0.0, 0.0, 0.0, 0.0, 0.0, 0.0, 0.0, 0.0, 0.0, 0.0, 0.0, 0.0, 0.0, 0.0, 0.0, 0.0, 0.0, 0.0, 0.0, 0.0, 0.0, 0.0, 0.0, 0.0, 0.0, 0.0, 0.0, 0.0, 0.0, 0.0, 0.0, 0.0, 0.0, 0.0, 0.0, 0.0, 0.0, 0.0, 0.0, 0.0, 0.0, 0.0, 0.0, 0.0, 0.0, 0.0, 0.0, 0.0, 0.0, 0.0, 0.0, 0.0, 0.0, 0.0, 0.0, 0.0, 0.0, 0.0, 0.0, 0.0, 0.0, 0.0, 0.0, 0.0, 0.0, 0.0, 0.0, 0.0, 0.0, 0.0, 0.0, 0.0, 0.0, 0.0, 0.0, 0.0, 0.0, 0.0, 0.0, 0.0, 0.0, 0.0, 0.0, 0.0, 0.0, 0.0, 0.0, 0.0, 0.0, 0.0, 0.0, 0.0, 0.0, 0.0, 0.0, 0.0, 0.0, 0.0, 0.0, 0.0, 0.0, 0.0, 0.0, 0.0, 0.0, 0.0, 0.0, 0.0, 0.0, 0.0, 0.0, 0.0, 0.0, 0.0, 0.0, 0.0, 0.0, 0.0, 0.0, 0.0, 0.0, 0.0, 0.0, 0.0, 0.0, 0.0, 0.0, 0.0, 0.0, 0.0, 0.0, 0.0, 0.0, 0.0, 0.0, 0.0, 0.0, 0.0, 0.0, 0.0, 0.0, 0.0, 0.0, 0.0, 0.0, 0.0, 0.0, 0.0, 0.0, 0.0, 0.0, 0.0, 0.0, 0.0, 0.0, 0.0, 0.0, 0.0, 0.0, 0.0, 0.0, 0.0, 0.0, 0.0, 0.0, 0.0, 0.0, 0.0, 0.0, 0.0, 0.0, 0.0, 0.0, 0.0, 0.0, 0.0, 0.0, 0.0, 0.0, 0.0, 0.0, 0.0, 0.0, 0.0, 0.0, 0.0, 0.0, 0.0, 0.0, 0.0, 0.0, 0.0, 0.0, 0.0, 0.0, 0.0, 0.0, 0.0, 0.0, 0.0, 0.0, 0.0, 0.0, 0.0, 0.0, 0.0, 0.0, 0.0, 0.0, 0.0, 0.0, 0.0, 0.0, 0.0, 0.0, 0.0, 0.0, 0.0, 0.0, 0.0, 0.0, 0.0, 0.0, 0.0, 0.0, 0.0, 0.0, 0.0, 0.0, 0.0, 0.0, 0.0, 0.0, 0.0, 0.0, 0.0, 0.0, 0.0, 0.0, 0.0, 0.0, 0.0, 0.0, 0.0, 0.0, 0.0, 0.0, 0.0, 0.0, 0.0, 0.0, 0.0, 0.0, 0.0, 0.0, 0.0, 0.0, 0.0, 0.0, 0.0, 0.0, 0.0, 0.0, 0.0, 0.0, 0.0, 0.0, 0.0, 0.0, 0.0, 0.0, 0.0, 0.0, 0.0, 0.0, 0.0, 0.0, 0.0, 0.0, 0.0, 0.0, 0.0, 0.0, 0.0, 0.0, 0.0, 0.0, 0.0, 0.0, 0.0, 0.0, 0.0, 0.0, 0.0, 0.0, 0.0, 0.0, 0.0, 0.0, 0.0, 0.0, 0.0, 0.0, 0.0, 0.0, 0.0, 0.0, 0.0, 0.0, 0.0, 0.0, 0.0, 0.0, 0.0, 0.0, 0.0, 0.0, 0.0, 0.0, 0.0, 0.0, 0.0, 0.0, 0.0, 0.0, 0.0, 0.0, 0.0, 0.0, 0.0, 0.0, 0.0, 0.0, 0.0, 0.0, 0.0, 0.0, 0.0, 0.0, 0.0, 0.0, 0.0, 0.0, 0.0, 0.0, 0.0, 0.0, 0.0, 0.0, 0.0, 0.0, 0.0, 0.0, 0.0, 0.0, 0.0, 0.0, 0.0, 0.0, 0.0, 0.0, 0.0, 0.0, 0.0, 0.0, 0.0, 0.0, 0.0, 0.0, 0.0, 0.0, 0.0, 0.0, 0.0, 0.0, 0.0, 0.0, 0.0, 0.0, 0.0, 0.0, 0.0, 0.0, 0.0, 0.0, 0.0, 0.0, 0.0, 0.0, 0.0, 0.0, 0.0, 0.0, 0.0, 0.0, 0.0, 0.0, 0.0, 0.0, 0.0, 0.0, 0.0, 0.0, 0.0, 0.0, 0.0, 0.0, 0.0, 0.0, 0.0, 0.0, 0.0, 0.0, 0.0, 0.0, 0.0, 0.0, 0.0, 0.0, 0.0, 0.0, 0.0, 0.0, 0.0, 0.0, 0.0, 0.0, 0.0, 0.0, 0.0, 0.0, 0.0, 0.0, 0.0, 0.0, 0.0, 0.0, 0.0, 0.0, 0.0, 0.0, 0.0, 0.0, 0.0, 0.0, 0.0, 0.0, 0.0, 0.0, 0.0, 0.0, 0.0, 0.0, 0.0, 0.0, 0.0, 0.0, 0.0, 0.0, 0.0, 0.0, 0.0, 0.0, 0.0, 0.0, 0.0, 0.0, 0.0, 0.0, 0.0, 0.0, 0.0, 0.0, 0.0, 0.0, 0.0, 0.0, 0.0, 0.0, 0.0, 0.0, 0.0, 0.0, 0.0, 0.0, 0.0, 0.0, 0.0, 0.0, 0.0, 0.0, 0.0, 0.0, 0.0, 0.0, 0.0, 0.0, 0.0, 0.0, 0.0, 0.0, 0.0, 0.0, 0.0, 0.0, 0.0, 0.0, 0.0, 0.0, 0.0, 0.0, 0.0, 0.0, 0.0, 0.0, 0.0, 0.0, 0.0, 0.0, 0.0, 0.0, 0.0, 0.0, 0.0, 0.0, 0.0, 0.0, 0.0, 0.0, 0.0, 0.0, 0.0, 0.0, 0.0, 0.0, 0.0, 0.0, 0.0, 0.0, 0.0, 0.0, 0.0, 0.0, 0.0, 0.0, 0.0, 0.0, 0.0, 0.0, 0.0, 0.0, 0.0, 0.0, 0.0, 0.0, 0.0, 0.0, 0.0, 0.0, 0.0, 0.0, 0.0, 0.0, 0.0, 0.0, 0.0, 0.0, 0.0, 0.0, 0.0, 0.0, 0.0, 0.0, 0.0, 0.0, 0.0, 0.0, 0.0, 0.0, 0.0, 0.0, 0.0, 0.0, 0.0, 0.0, 0.0, 0.0, 0.0, 0.0, 0.0, 0.0, 0.0, 0.0, 0.0, 0.0, 0.0, 0.0, 0.0, 0.0, 0.0, 0.0, 0.0, 0.0, 0.0, 0.0, 0.0, 0.0, 0.0, 0.0, 0.0, 0.0, 0.0, 0.0, 0.0, 0.0, 0.0, 0.0, 0.0, 0.0, 0.0, 0.0, 0.0, 0.0, 0.0, 0.0, 0.0, 0.0, 0.0, 0.0, 0.0, 0.0, 0.0, 0.0, 0.0, 0.0, 0.0, 0.0, 0.0, 0.0, 0.0, 0.0, 0.0, 0.0, 0.0, 0.0, 0.0, 0.0, 0.0, 0.0, 0.0, 0.0, 0.0, 0.0, 0.0, 0.0, 0.0, 0.0, 0.0, 0.0, 0.0, 0.0, 0.0, 0.0, 0.0, 0.0, 0.0, 0.0, 0.0, 0.0, 0.0, 0.0, 0.0, 0.0, 0.0, 0.0, 0.0, 0.0, 0.0, 0.0, 0.0, 0.0, 0.0, 0.0, 0.0, 0.0, 0.0, 0.0, 0.0, 0.0, 0.0, 0.0, 0.0, 0.0, 0.0, 0.0, 0.0, 0.0, 0.0, 0.0, 0.0, 0.0, 0.0, 0.0, 0.0, 0.0, 0.0, 0.0, 0.0, 0.0, 0.0, 0.0, 0.0, 0.0, 0.0, 0.0, 0.0, 0.0, 0.0, 0.0, 0.0, 0.0, 0.0, 0.0, 0.0, 0.0, 0.0, 0.0, 0.0, 0.0, 0.0, 0.0, 0.0, 0.0, 0.0, 0.0, 0.0, 0.0, 0.0, 0.0, 0.0, 0.0, 0.0, 0.0, 0.0, 0.0, 0.0, 0.0, 0.0, 0.0, 0.0, 0.0, 0.0, 0.0, 0.0, 0.0, 0.0, 0.0, 0.0, 0.0, 0.0, 0.0, 0.0, 0.0, 0.0, 0.0, 0.0, 0.0, 0.0, 0.0, 0.0, 0.0, 0.0, 0.0, 0.0, 0.0, 0.0, 0.0, 0.0, 0.0, 0.0, 0.0, 0.0, 0.0, 0.0, 0.0, 0.0, 0.0, 0.0, 0.0, 0.0, 0.0, 0.0, 0.0, 0.0, 0.0, 0.0, 0.0, 0.0, 0.0, 0.0, 0.0, 0.0, 0.0, 0.0, 0.0, 0.0, 0.0, 0.0, 0.0, 0.0, 0.0, 0.0, 0.0, 0.0, 0.0, 0.0, 0.0, 0.0, 0.0, 0.0, 0.0, 0.0, 0.0, 0.0, 0.0, 0.0, 0.0, 0.0, 0.0, 0.0, 0.0, 0.0, 0.0, 0.0, 0.0, 0.0, 0.0, 0.0, 0.0, 0.0, 0.0, 0.0, 0.0, 0.0, 0.0, 0.0, 0.0, 0.0, 0.0, 0.0, 0.0, 0.0, 0.0, 0.0, 0.0, 0.0, 0.0, 0.0, 0.0, 0.0, 0.0, 0.0, 0.0, 0.0, 0.0, 0.0, 0.0, 0.0, 0.0, 0.0, 0.0, 0.0, 0.0, 0.0, 0.0, 0.0, 0.0, 0.0, 0.0, 0.0, 0.0, 0.0, 0.0, 0.0, 0.0, 0.0, 0.0, 0.0, 0.0, 0.0, 0.0, 0.0, 0.0, 0.0, 0.0, 0.0, 0.0, 0.0, 0.0, 0.0, 0.0, 0.0, 0.0, 0.0, 0.0, 0.0, 0.0, 0.0, 0.0, 0.0, 0.0, 0.0, 0.0, 0.0, 0.0, 0.0, 0.0, 0.0, 0.0, 0.0, 0.0, 0.0, 0.0, 0.0, 0.0, 0.0, 0.0, 0.0, 0.0, 0.0, 0.0, 0.0, 0.0, 0.0, 0.0, 0.0, 0.0, 0.0, 0.0, 0.0, 0.0, 0.0, 0.0, 0.0, 0.0, 0.0, 0.0, 0.0, 0.0, 0.0, 0.0, 0.0, 0.0, 0.0, 0.0, 0.0, 0.0, 0.0, 0.0, 0.0, 0.0, 0.0, 0.0, 0.0, 0.0, 0.0, 0.0, 0.0, 0.0, 0.0, 0.0, 0.0, 0.0, 0.0, 0.0, 0.0, 0.0, 0.0, 0.0, 0.0, 0.0, 0.0, 0.0, 0.0, 0.0, 0.0, 0.0, 0.0, 0.0, 0.0, 0.0, 0.0, 0.0, 0.0, 0.0, 0.0, 0.0, 0.0, 0.0, 0.0, 0.0, 0.0, 0.0, 0.0, 0.0, 0.0, 0.0, 0.0, 0.0, 0.0, 0.0, 0.0, 0.0, 0.0, 0.0, 0.0, 0.0, 0.0, 0.0, 0.0, 0.0, 0.0, 0.0, 0.0, 0.0, 0.0, 0.0, 0.0, 0.0, 0.0, 0.0, 0.0, 0.0, 0.0, 0.0, 0.0, 0.0, 0.0, 0.0, 0.0, 0.0, 0.0, 0.0, 0.0, 0.0, 0.0, 0.0, 0.0, 0.0, 0.0, 0.0, 0.0, 0.0, 0.0, 0.0, 0.0, 0.0, 0.0, 0.0, 0.0, 0.0, 0.0, 0.0, 0.0, 0.0, 0.0, 0.0, 0.0, 0.0, 0.0, 0.0, 0.0, 0.0, 0.0, 0.0, 0.0, 0.0, 0.0, 0.0, 0.0, 0.0, 0.0, 0.0, 0.0, 0.0, 0.0, 0.0, 0.0, 0.0, 0.0, 0.0, 0.0, 0.0, 0.0, 0.0, 0.0, 0.0, 0.0, 0.0, 0.0, 0.0, 0.0, 0.0, 0.0, 0.0, 0.0, 0.0, 0.0, 0.0, 0.0, 0.0, 0.0, 0.0, 0.0, 0.0, 0.0, 0.0, 0.0, 0.0, 0.0, 0.0, 0.0, 0.0, 0.0, 0.0, 0.0, 0.0, 0.0, 0.0, 0.0, 0.0, 0.0, 0.0, 0.0, 0.0, 0.0, 0.0, 0.0, 0.0, 0.0, 0.0, 0.0, 0.0, 0.0, 0.0, 0.0, 0.0, 0.0, 0.0, 0.0, 0.0, 0.0, 0.0, 0.0, 0.0, 0.0, 0.0, 0.0, 0.0, 0.0, 0.0, 0.0, 0.0, 0.0, 0.0, 0.0, 0.0, 0.0, 0.0, 0.0, 0.0, 0.0, 0.0, 0.0, 0.0, 0.0, 0.0, 0.0, 0.0, 0.0, 0.0, 0.0, 0.0, 0.0, 0.0, 0.0, 0.0, 0.0, 0.0, 0.0, 0.0, 0.0, 0.0, 0.0, 0.0, 0.0, 0.0, 0.0, 0.0, 0.0, 0.0, 0.0, 0.0, 0.0, 0.0, 0.0, 0.0, 0.0, 0.0, 0.0, 0.0, 0.0, 0.0, 0.0, 0.0, 0.0, 0.0, 0.0, 0.0, 0.0, 0.0, 0.0, 0.0, 0.0, 0.0, 0.0, 0.0, 0.0, 0.0, 0.0, 0.0, 0.0, 0.0, 0.0, 0.0, 0.0, 0.0, 0.0, 0.0, 0.0, 0.0, 0.0, 0.0, 0.0, 0.0, 0.0, 0.0, 0.0, 0.0, 0.0, 0.0, 0.0, 0.0, 0.0, 0.0, 0.0, 0.0, 0.0, 0.0, 0.0, 0.0, 0.0, 0.0, 0.0, 0.0, 0.0, 0.0, 0.0, 0.0, 0.0, 0.0, 0.0, 0.0, 0.0, 0.0, 0.0, 0.0, 0.0, 0.0, 0.0, 0.0, 0.0, 0.0, 0.0, 0.0, 0.0, 0.0, 0.0, 0.0, 0.0, 0.0, 0.0, 0.0, 0.0, 0.0, 0.0, 0.0, 0.0, 0.0, 0.0, 0.0, 0.0, 0.0, 0.0, 0.0, 0.0, 0.0, 0.0, 0.0, 0.0, 0.0, 0.0, 0.0, 0.0, 0.0, 0.0, 0.0, 0.0, 0.0, 0.0, 0.0, 0.0, 0.0, 0.0, 0.0, 0.0, 0.0, 0.0, 0.0, 0.0, 0.0, 0.0, 0.0, 0.0, 0.0, 0.0, 0.0, 0.0, 0.0, 0.0, 0.0, 0.0, 0.0, 0.0, 0.0, 0.0, 0.0, 0.0, 0.0, 0.0, 0.0, 0.0, 0.0, 0.0, 0.0, 0.0, 0.0, 0.0, 0.0, 0.0, 0.0, 0.0, 0.0, 0.0, 0.0, 0.0, 0.0, 0.0, 0.0, 0.0, 0.0, 0.0, 0.0, 0.0, 0.0, 0.0, 0.0, 0.0, 0.0, 0.0, 0.0, 0.0, 0.0, 0.0, 0.0, 0.0, 0.0, 0.0, 0.0, 0.0, 0.0, 0.0, 0.0, 0.0, 0.0, 0.0, 0.0, 0.0, 0.0, 0.0, 0.0, 0.0, 0.0, 0.0, 0.0, 0.0, 0.0, 0.0, 0.0, 0.0, 0.0, 0.0, 0.0, 0.0, 0.0, 0.0, 0.0, 0.0, 0.0, 0.0, 0.0, 0.0, 0.0, 0.0, 0.0, 0.0, 0.0, 0.0, 0.0, 0.0, 0.0, 0.0, 0.0, 0.0, 0.0, 0.0, 0.0, 0.0, 0.0, 0.0, 0.0, 0.0, 0.0, 0.0, 0.0, 0.0, 0.0, 0.0, 0.0, 0.0, 0.0, 0.0, 0.0, 0.0, 0.0, 0.0, 0.0, 0.0, 0.0, 0.0, 0.0, 0.0, 0.0, 0.0, 0.0, 0.0, 0.0, 0.0, 0.0, 0.0, 0.0, 0.0, 0.0, 0.0, 0.0, 0.0, 0.0, 0.0, 0.0, 0.0, 0.0, 0.0, 0.0, 0.0, 0.0, 0.0, 0.0, 0.0, 0.0, 0.0, 0.0, 0.0, 0.0, 0.0, 0.0, 0.0, 0.0, 0.0, 0.0, 0.0, 0.0, 0.0, 0.0, 0.0, 0.0, 0.0, 0.0, 0.0, 0.0, 0.0, 0.0, 0.0, 0.0, 0.0, 0.0, 0.0, 0.0, 0.0, 0.0, 0.0, 0.0, 0.0, 0.0, 0.0, 0.0, 0.0, 0.0, 0.0, 0.0, 0.0, 0.0, 0.0, 0.0, 0.0, 0.0, 0.0, 0.0, 0.0, 0.0, 0.0, 0.0, 0.0, 0.0, 0.0, 0.0, 0.0, 0.0, 0.0, 0.0, 0.0, 0.0, 0.0, 0.0, 0.0, 0.0, 0.0, 0.0, 0.0, 0.0, 0.0, 0.0, 0.0, 0.0, 0.0, 0.0, 0.0, 0.0, 0.0, 0.0, 0.0, 0.0, 0.0, 0.0, 0.0, 0.0, 0.0, 0.0, 0.0, 0.0, 0.0, 0.0, 0.0, 0.0, 0.0, 0.0, 0.0, 0.0, 0.0, 0.0, 0.0, 0.0, 0.0, 0.0, 0.0, 0.0, 0.0, 0.0, 0.0, 0.0, 0.0, 0.0, 0.0, 0.0, 0.0, 0.0, 0.0, 0.0, 0.0, 0.0, 0.0, 0.0, 0.0, 0.0, 0.0, 0.0, 0.0, 0.0, 0.0, 0.0, 0.0, 0.0, 0.0, 0.0, 0.0, 0.0, 0.0, 0.0, 0.0, 0.0, 0.0, 0.0, 0.0, 0.0, 0.0, 0.0, 0.0, 0.0, 0.0, 0.0, 0.0, 0.0, 0.0, 0.0, 0.0, 0.0, 0.0, 0.0, 0.0, 0.0, 0.0, 0.0, 0.0, 0.0, 0.0, 0.0, 0.0, 0.0, 0.0, 0.0, 0.0, 0.0, 0.0, 0.0, 0.0, 0.0, 0.0, 0.0, 0.0, 0.0, 0.0, 0.0, 0.0, 0.0, 0.0, 0.0, 0.0, 0.0, 0.0, 0.0, 0.0, 0.0, 0.0, 0.0, 0.0, 0.0, 0.0, 0.0, 0.0, 0.0, 0.0, 0.0, 0.0, 0.0, 0.0, 0.0, 0.0, 0.0, 0.0, 0.0, 0.0, 0.0, 0.0, 0.0, 0.0, 0.0, 0.0, 0.0, 0.0, 0.0, 0.0, 0.0, 0.0, 0.0, 0.0, 0.0, 0.0, 0.0, 0.0, 0.0, 0.0, 0.0, 0.0, 0.0, 0.0, 0.0, 0.0, 0.0, 0.0, 0.0, 0.0, 0.0, 0.0, 0.0, 0.0, 0.0, 0.0, 0.0, 0.0, 0.0, 0.0, 0.0, 0.0, 0.0, 0.0, 0.0, 0.0, 0.0, 0.0, 0.0, 0.0, 0.0, 0.0, 0.0, 0.0, 0.0, 0.0, 0.0, 0.0, 0.0, 0.0, 0.0, 0.0, 0.0, 0.0, 0.0, 0.0, 0.0, 0.0, 0.0, 0.0, 0.0, 0.0, 0.0, 0.0, 0.0, 0.0, 0.0, 0.0, 0.0, 0.0, 0.0, 0.0, 0.0, 0.0, 0.0, 0.0, 0.0, 0.0, 0.0, 0.0, 0.0, 0.0, 0.0, 0.0, 0.0, 0.0, 0.0, 0.0, 0.0, 0.0, 0.0, 0.0, 0.0, 0.0, 0.0, 0.0, 0.0, 0.0, 0.0, 0.0, 0.0, 0.0, 0.0, 0.0, 0.0, 0.0, 0.0, 0.0, 0.0, 0.0, 0.0, 0.0, 0.0, 0.0, 0.0, 0.0, 0.0, 0.0, 0.0, 0.0, 0.0, 0.0, 0.0, 0.0, 0.0, 0.0, 0.0, 0.0, 0.0, 0.0, 0.0, 0.0, 0.0, 0.0, 0.0, 0.0, 0.0, 0.0, 0.0, 0.0, 0.0, 0.0, 0.0, 0.0, 0.0, 0.0, 0.0, 0.0, 0.0, 0.0, 0.0, 0.0, 0.0, 0.0, 0.0, 0.0, 0.0, 0.0, 0.0, 0.0, 0.0, 0.0, 0.0, 0.0, 0.0, 0.0, 0.0, 0.0, 0.0, 0.0, 0.0, 0.0, 0.0, 0.0, 0.0, 0.0, 0.0, 0.0, 0.0, 0.0, 0.0, 0.0, 0.0, 0.0, 0.0, 0.0, 0.0, 0.0, 0.0, 0.0, 0.0, 0.0, 0.0, 0.0, 0.0, 0.0, 0.0, 0.0, 0.0, 0.0, 0.0, 0.0, 0.0, 0.0, 0.0, 0.0, 0.0, 0.0, 0.0, 0.0, 0.0, 0.0, 0.0, 0.0, 0.0, 0.0, 0.0, 0.0, 0.0, 0.0, 0.0, 0.0, 0.0, 0.0, 0.0, 0.0, 0.0, 0.0, 0.0, 0.0, 0.0, 0.0, 0.0, 0.0, 0.0, 0.0, 0.0, 0.0, 0.0, 0.0, 0.0, 0.0, 0.0, 0.0, 0.0, 0.0, 0.0, 0.0, 0.0, 0.0, 0.0, 0.0, 0.0, 0.0, 0.0, 0.0, 0.0, 0.0, 0.0, 0.0, 0.0, 0.0, 0.0, 0.0, 0.0, 0.0, 0.0, 0.0, 0.0, 0.0, 0.0, 0.0, 0.0, 0.0, 0.0, 0.0, 0.0, 0.0, 0.0, 0.0, 0.0, 0.0, 0.0, 0.0, 0.0, 0.0, 0.0, 0.0, 0.0, 0.0, 0.0, 0.0, 0.0, 0.0, 0.0, 0.0, 0.0, 0.0, 0.0, 0.0, 0.0, 0.0, 0.0, 0.0, 0.0, 0.0, 0.0, 0.0, 0.0, 0.0, 0.0, 0.0, 0.0, 0.0, 0.0, 0.0, 0.0, 0.0, 0.0, 0.0, 0.0, 0.0, 0.0, 0.0, 0.0, 0.0, 0.0, 0.0, 0.0, 0.0, 0.0, 0.0, 0.0, 0.0, 0.0, 0.0, 0.0, 0.0, 0.0])
me_usafm.use_remesh_preserve_volume = False
me_usafm.use_remesh_preserve_attributes = False
me_usafm.use_mirror_vertex_groups = False
me_usafm.update()
me_coin_base = bpy.data.meshes.new('coin base')
me_coin_base.from_pydata([(-0.1463, -0.02026, 0.03454), (-0.1463, -0.02428, 0.03156), (-0.1463, 0.02344, 0.01392), (-0.1463, 0.02557, 0.009402), (-0.1463, 0.02678, 0.004553), (-0.1463, 0.02702, -0.0004378), (-0.1463, 0.02628, -0.00538), (-0.1463, 0.02459, -0.01008), (-0.1463, 0.02202, -0.01437), (-0.1463, 0.01866, -0.01806), (-0.1463, 0.01464, -0.02104), (-0.1463, 0.01012, -0.02317), (-0.1463, 0.005273, -0.02438), (-0.1463, 0.000282, -0.02462), (-0.1463, -0.00466, -0.02388), (-0.1463, -0.009363, -0.02219), (-0.1463, -0.01365, -0.01962), (-0.1463, -0.01735, -0.01626), (-0.1463, -0.02032, -0.01224), (-0.1463, -0.02245, -0.007719), (-0.1463, -0.02366, -0.00287), (-0.1463, -0.0239, 0.002121), (-0.1463, -0.02316, 0.007063), (-0.1463, -0.02147, 0.01177), (-0.1463, -0.0189, 0.01605), (-0.1463, -0.01554, 0.01975), (-0.1463, -0.01152, 0.02272), (-0.1463, -0.006999, 0.02485), (-0.1463, -0.002151, 0.02606), (-0.1463, 0.002841, 0.0263), (-0.1463, 0.007783, 0.02556), (-0.1463, 0.01249, 0.02387), (-0.1463, 0.01677, 0.0213), (-0.1463, 0.02047, 0.01794), (-0.1405, 0.01012, -0.02317), (-0.1405, 0.01464, -0.02104), (-0.1402, 0.01464, -0.02104), (-0.1402, 0.01012, -0.02317), (-0.1405, 0.02702, -0.0004378), (-0.1405, 0.02628, -0.00538), (-0.1405, -0.02032, -0.01224), (-0.1405, -0.02245, -0.007719), (-0.1405, 0.01249, 0.02387), (-0.1405, 0.01677, 0.0213), (-0.1405, 0.02678, 0.004553), (-0.1405, -0.01735, -0.01626), (-0.1405, 0.007783, 0.02556), (-0.1405, -0.01365, -0.01962), (-0.1405, 0.002841, 0.0263), (-0.1405, -0.009363, -0.02219), (-0.1405, -0.002151, 0.02606), (-0.1405, -0.00466, -0.02388), (-0.1405, -0.006999, 0.02485), (-0.1405, 0.000282, -0.02462), (-0.1405, -0.01152, 0.02272), (-0.1405, 0.005273, -0.02438), (-0.1405, -0.01554, 0.01975), (-0.1405, -0.0189, 0.01605), (-0.1405, -0.02147, 0.01177), (-0.1405, 0.01866, -0.01806), (-0.1405, -0.02316, 0.007063), (-0.1405, 0.02557, 0.009402), (-0.1405, 0.02202, -0.01437), (-0.1405, -0.0239, 0.002121), (-0.1405, 0.02344, 0.01392), (-0.1405, 0.02459, -0.01008), (-0.1405, -0.02366, -0.00287), (-0.1405, 0.02047, 0.01794), (-0.1402, 0.02678, 0.004553), (-0.1402, 0.02557, 0.009402), (-0.1402, 0.02344, 0.01392), (-0.1402, 0.02047, 0.01794), (-0.1402, 0.01677, 0.0213), (-0.1402, 0.01249, 0.02387), (-0.1402, 0.007783, 0.02556), (-0.1402, 0.002841, 0.0263), (-0.1402, -0.002151, 0.02606), (-0.1402, -0.006999, 0.02485), (-0.1402, -0.01152, 0.02272), (-0.1402, -0.01554, 0.01975), (-0.1402, -0.0189, 0.01605), (-0.1402, -0.02147, 0.01177), (-0.1402, -0.02316, 0.007063), (-0.1402, -0.0239, 0.002121), (-0.1402, -0.02366, -0.00287), (-0.1402, -0.02245, -0.007719), (-0.1402, -0.02032, -0.01224), (-0.1402, -0.01735, -0.01626), (-0.1402, -0.01365, -0.01962), (-0.1402, -0.009363, -0.02219), (-0.1402, -0.00466, -0.02388), (-0.1402, 0.000282, -0.02462), (-0.1402, 0.005273, -0.02438), (-0.1402, 0.01866, -0.01806), (-0.1402, 0.02202, -0.01437), (-0.1402, 0.02459, -0.01008), (-0.1402, 0.02628, -0.00538), (-0.1402, 0.02702, -0.0004378), (-0.1405, -0.02026, 0.03454), (-0.1405, -0.02428, 0.03156), (-0.1463, -0.008598, -0.03485), (-0.1463, -0.0133, -0.03316), (-0.1405, -0.0133, -0.03316), (-0.1405, -0.008598, -0.03485), (-0.1463, 0.02557, 0.009402), (-0.1463, 0.02678, 0.004553), (-0.1405, 0.02678, 0.004553), (-0.1405, 0.02557, 0.009402), (-0.1463, 0.02599, 0.00771), (-0.1405, 0.02599, 0.00771), (-0.1463, 0.02599, 0.00771), (-0.1405, 0.02599, 0.00771), (-0.1463, 0.02599, 0.00771), (-0.1463, 0.02678, 0.004553), (-0.1405, 0.02678, 0.004553), (-0.1405, 0.02599, 0.00771), (-0.1463, 0.0306, 0.007958), (-0.1463, 0.03138, 0.004802), (-0.1405, 0.03138, 0.004802), (-0.1405, 0.0306, 0.007958), (-0.1463, 0.02691, 0.001746), (-0.1405, 0.02691, 0.001746), (-0.1463, 0.02958, 0.002213), (-0.1463, 0.02944, 0.005021), (-0.1405, 0.02944, 0.005021), (-0.1405, 0.02958, 0.002213)], [], [(2, 3, 108, 4), (4, 5, 6), (6, 7, 8), (8, 9, 10), (10, 11, 12), (12, 13, 14), (14, 15, 16), (16, 17, 18), (18, 19, 20), (20, 21, 22), (22, 23, 24), (24, 25, 26), (26, 27, 28), (28, 29, 30), (30, 31, 32), (32, 33, 2), (2, 4, 6), (6, 8, 10), (10, 12, 14), (14, 16, 18), (18, 20, 22), (22, 24, 26), (26, 28, 30), (30, 32, 2), (2, 6, 10), (10, 14, 18), (18, 22, 26), (26, 30, 2), (2, 10, 18), (18, 26, 2), (34, 35, 36), (34, 36, 37), (6, 5, 38), (6, 38, 39), (19, 18, 40), (19, 40, 41), (32, 31, 42), (32, 42, 43), (114, 121, 125, 124), (38, 5, 120, 121), (18, 17, 45), (18, 45, 40), (31, 30, 46), (31, 46, 42), (17, 16, 47), (17, 47, 45), (30, 29, 48), (30, 48, 46), (16, 15, 49), (16, 49, 47), (29, 28, 50), (29, 50, 48), (49, 15, 101, 102), (15, 14, 100, 101), (28, 27, 52), (28, 52, 50), (14, 13, 53), (14, 53, 51), (27, 26, 54), (27, 54, 52), (13, 12, 55), (13, 55, 53), (26, 25, 1, 0), (56, 54, 98, 99), (12, 11, 34), (12, 34, 55), (25, 24, 57), (25, 57, 56), (11, 10, 35), (11, 35, 34), (24, 23, 58), (24, 58, 57), (10, 9, 59), (10, 59, 35), (23, 22, 60), (23, 60, 58), (108, 3, 104, 110), (109, 44, 106, 111), (9, 8, 62), (9, 62, 59), (22, 21, 63), (22, 63, 60), (3, 2, 64), (3, 64, 61), (8, 7, 65), (8, 65, 62), (21, 20, 66), (21, 66, 63), (2, 33, 67), (2, 67, 64), (7, 6, 39), (7, 39, 65), (20, 19, 41), (20, 41, 66), (33, 32, 43), (33, 43, 67), (68, 69, 70), (70, 71, 72), (72, 73, 74), (74, 75, 76), (76, 77, 78), (78, 79, 80), (80, 81, 82), (82, 83, 84), (84, 85, 86), (86, 87, 88), (88, 89, 90), (90, 91, 92), (92, 37, 36), (36, 93, 94), (94, 95, 96), (96, 97, 68), (68, 70, 72), (72, 74, 76), (76, 78, 80), (80, 82, 84), (84, 86, 88), (88, 90, 92), (92, 36, 94), (94, 96, 68), (68, 72, 76), (76, 80, 84), (84, 88, 92), (92, 94, 68), (68, 76, 84), (84, 92, 68), (57, 58, 81), (57, 81, 80), (35, 59, 93), (35, 93, 36), (58, 60, 82), (58, 82, 81), (44, 109, 61, 69), (44, 69, 68), (59, 62, 94), (59, 94, 93), (60, 63, 83), (60, 83, 82), (61, 64, 70), (61, 70, 69), (62, 65, 95), (62, 95, 94), (63, 66, 84), (63, 84, 83), (64, 67, 71), (64, 71, 70), (65, 39, 96), (65, 96, 95), (66, 41, 85), (66, 85, 84), (67, 43, 72), (67, 72, 71), (39, 38, 97), (39, 97, 96), (41, 40, 86), (41, 86, 85), (43, 42, 73), (43, 73, 72), (38, 44, 68), (38, 68, 97), (40, 45, 87), (40, 87, 86), (42, 46, 74), (42, 74, 73), (45, 47, 88), (45, 88, 87), (46, 48, 75), (46, 75, 74), (47, 49, 89), (47, 89, 88), (48, 50, 76), (48, 76, 75), (49, 51, 90), (49, 90, 89), (50, 52, 77), (50, 77, 76), (51, 53, 91), (51, 91, 90), (52, 54, 78), (52, 78, 77), (53, 55, 92), (53, 92, 91), (54, 56, 79), (54, 79, 78), (55, 34, 37), (55, 37, 92), (56, 57, 80), (56, 80, 79), (0, 1, 99), (0, 99, 98), (25, 56, 99, 1), (54, 26, 0, 98), (101, 100, 103), (101, 103, 102), (51, 49, 102, 103), (14, 51, 103, 100), (106, 105, 113, 114), (44, 4, 105, 106), (3, 61, 107, 104), (104, 107, 111, 110), (61, 109, 111, 107), (4, 108, 110, 105), (115, 114, 118, 119), (111, 106, 114, 115), (105, 110, 112, 113), (110, 111, 115, 112), (116, 119, 118, 117), (113, 112, 116, 117), (112, 115, 119, 116), (114, 113, 117, 118), (125, 122, 123, 124), (113, 114, 124, 123), (120, 113, 123, 122), (121, 120, 122, 125)])
me_coin_base.use_remesh_preserve_volume = False
me_coin_base.use_remesh_preserve_attributes = False
me_coin_base.use_mirror_vertex_groups = False
me_coin_base.update()
me_coin_size = bpy.data.meshes.new('Coin_Size')
me_coin_size.from_pydata([(-0.1827, 0.1473, 0.004685), (-0.1779, 0.1487, 0.004675), (-0.173, 0.1492, 0.004671), (-0.168, 0.1487, 0.004675), (-0.1632, 0.1473, 0.004685), (-0.1588, 0.1449, 0.004703), (-0.1549, 0.1417, 0.004726), (-0.1518, 0.1379, 0.004754), (-0.1494, 0.1335, 0.004786), (-0.148, 0.1287, 0.004822), (-0.1475, 0.1237, 0.004858), (-0.148, 0.1187, 0.004894), (-0.1494, 0.114, 0.004929), (-0.1518, 0.1095, 0.004962), (-0.1549, 0.1057, 0.00499), (-0.1588, 0.1025, 0.005013), (-0.1632, 0.1002, 0.00503), (-0.168, 0.09871, 0.005041), (-0.173, 0.09822, 0.005045), (-0.1779, 0.09871, 0.005041), (-0.1827, 0.1002, 0.00503), (-0.1871, 0.1025, 0.005013), (-0.191, 0.1057, 0.00499), (-0.1942, 0.1095, 0.004962), (-0.1965, 0.114, 0.004929), (-0.198, 0.1187, 0.004894), (-0.1985, 0.1237, 0.004858), (-0.198, 0.1287, 0.004822), (-0.1965, 0.1335, 0.004786), (-0.1942, 0.1379, 0.004754), (-0.191, 0.1417, 0.004726), (-0.1871, 0.1449, 0.004703), (-0.148, 0.1287, 0.01064), (-0.1494, 0.1335, 0.01061), (-0.1494, 0.1335, 0.01089), (-0.148, 0.1287, 0.01093), (-0.168, 0.1488, 0.0105), (-0.1632, 0.1473, 0.01051), (-0.1632, 0.1002, 0.01085), (-0.168, 0.09875, 0.01086), (-0.1942, 0.1379, 0.01057), (-0.191, 0.1418, 0.01055), (-0.173, 0.1492, 0.01049), (-0.1588, 0.1026, 0.01083), (-0.1965, 0.1335, 0.01061), (-0.1549, 0.1057, 0.01081), (-0.198, 0.1287, 0.01064), (-0.1518, 0.1096, 0.01078), (-0.1985, 0.1238, 0.01068), (-0.1494, 0.114, 0.01075), (-0.198, 0.1188, 0.01071), (-0.148, 0.1188, 0.01071), (-0.1965, 0.114, 0.01075), (-0.1475, 0.1238, 0.01068), (-0.1942, 0.1096, 0.01078), (-0.191, 0.1057, 0.01081), (-0.1871, 0.1026, 0.01083), (-0.1518, 0.1379, 0.01057), (-0.1827, 0.1002, 0.01085), (-0.1779, 0.1488, 0.0105), (-0.1549, 0.1418, 0.01055), (-0.1779, 0.09875, 0.01086), (-0.1827, 0.1473, 0.01051), (-0.1588, 0.1449, 0.01052), (-0.173, 0.09826, 0.01086), (-0.1871, 0.1449, 0.01052), (-0.173, 0.1492, 0.01078), (-0.1779, 0.1488, 0.01078), (-0.1827, 0.1473, 0.01079), (-0.1871, 0.1449, 0.01081), (-0.191, 0.1418, 0.01083), (-0.1942, 0.1379, 0.01086), (-0.1965, 0.1335, 0.01089), (-0.198, 0.1287, 0.01093), (-0.1985, 0.1238, 0.01096), (-0.198, 0.1188, 0.011), (-0.1965, 0.114, 0.01104), (-0.1942, 0.1096, 0.01107), (-0.191, 0.1057, 0.0111), (-0.1871, 0.1026, 0.01112), (-0.1827, 0.1002, 0.01114), (-0.1779, 0.09875, 0.01115), (-0.173, 0.09826, 0.01115), (-0.168, 0.09875, 0.01115), (-0.1632, 0.1002, 0.01114), (-0.1588, 0.1026, 0.01112), (-0.1549, 0.1057, 0.0111), (-0.1518, 0.1096, 0.01107), (-0.1494, 0.114, 0.01104), (-0.148, 0.1188, 0.011), (-0.1475, 0.1238, 0.01096), (-0.1518, 0.1379, 0.01086), (-0.1549, 0.1418, 0.01083), (-0.1588, 0.1449, 0.01081), (-0.1632, 0.1473, 0.01079), (-0.168, 0.1488, 0.01078)], [], [(0, 1, 2), (2, 3, 4), (4, 5, 6), (6, 7, 8), (8, 9, 10), (10, 11, 12), (12, 13, 14), (14, 15, 16), (16, 17, 18), (18, 19, 20), (20, 21, 22), (22, 23, 24), (24, 25, 26), (26, 27, 28), (28, 29, 30), (30, 31, 0), (0, 2, 4), (4, 6, 8), (8, 10, 12), (12, 14, 16), (16, 18, 20), (20, 22, 24), (24, 26, 28), (28, 30, 0), (0, 4, 8), (8, 12, 16), (16, 20, 24), (24, 28, 0), (0, 8, 16), (16, 24, 0), (32, 33, 34), (32, 34, 35), (4, 3, 36), (4, 36, 37), (17, 16, 38), (17, 38, 39), (30, 29, 40), (30, 40, 41), (3, 2, 42), (3, 42, 36), (16, 15, 43), (16, 43, 38), (29, 28, 44), (29, 44, 40), (15, 14, 45), (15, 45, 43), (28, 27, 46), (28, 46, 44), (14, 13, 47), (14, 47, 45), (27, 26, 48), (27, 48, 46), (13, 12, 49), (13, 49, 47), (26, 25, 50), (26, 50, 48), (12, 11, 51), (12, 51, 49), (25, 24, 52), (25, 52, 50), (11, 10, 53), (11, 53, 51), (24, 23, 54), (24, 54, 52), (10, 9, 32), (10, 32, 53), (23, 22, 55), (23, 55, 54), (9, 8, 33), (9, 33, 32), (22, 21, 56), (22, 56, 55), (8, 7, 57), (8, 57, 33), (21, 20, 58), (21, 58, 56), (2, 1, 59), (2, 59, 42), (7, 6, 60), (7, 60, 57), (20, 19, 61), (20, 61, 58), (1, 0, 62), (1, 62, 59), (6, 5, 63), (6, 63, 60), (19, 18, 64), (19, 64, 61), (0, 31, 65), (0, 65, 62), (5, 4, 37), (5, 37, 63), (18, 17, 39), (18, 39, 64), (31, 30, 41), (31, 41, 65), (66, 67, 68), (68, 69, 70), (70, 71, 72), (72, 73, 74), (74, 75, 76), (76, 77, 78), (78, 79, 80), (80, 81, 82), (82, 83, 84), (84, 85, 86), (86, 87, 88), (88, 89, 90), (90, 35, 34), (34, 91, 92), (92, 93, 94), (94, 95, 66), (66, 68, 70), (70, 72, 74), (74, 76, 78), (78, 80, 82), (82, 84, 86), (86, 88, 90), (90, 34, 92), (92, 94, 66), (66, 70, 74), (74, 78, 82), (82, 86, 90), (90, 92, 66), (66, 74, 82), (82, 90, 66), (55, 56, 79), (55, 79, 78), (33, 57, 91), (33, 91, 34), (56, 58, 80), (56, 80, 79), (42, 59, 67), (42, 67, 66), (57, 60, 92), (57, 92, 91), (58, 61, 81), (58, 81, 80), (59, 62, 68), (59, 68, 67), (60, 63, 93), (60, 93, 92), (61, 64, 82), (61, 82, 81), (62, 65, 69), (62, 69, 68), (63, 37, 94), (63, 94, 93), (64, 39, 83), (64, 83, 82), (65, 41, 70), (65, 70, 69), (37, 36, 95), (37, 95, 94), (39, 38, 84), (39, 84, 83), (41, 40, 71), (41, 71, 70), (36, 42, 66), (36, 66, 95), (38, 43, 85), (38, 85, 84), (40, 44, 72), (40, 72, 71), (43, 45, 86), (43, 86, 85), (44, 46, 73), (44, 73, 72), (45, 47, 87), (45, 87, 86), (46, 48, 74), (46, 74, 73), (47, 49, 88), (47, 88, 87), (48, 50, 75), (48, 75, 74), (49, 51, 89), (49, 89, 88), (50, 52, 76), (50, 76, 75), (51, 53, 90), (51, 90, 89), (52, 54, 77), (52, 77, 76), (53, 32, 35), (53, 35, 90), (54, 55, 78), (54, 78, 77)])
me_coin_size.use_remesh_preserve_volume = False
me_coin_size.use_remesh_preserve_attributes = False
me_coin_size.use_mirror_vertex_groups = False
me_coin_size.update()
me_coin_holder = bpy.data.meshes.new('Coin Holder')
me_coin_holder.from_pydata([(-0.2543, 0.1977, -0.06103), (-0.2543, 0.1901, -0.05578), (-0.2505, 0.1974, -0.06103), (-0.2514, 0.1899, -0.05578), (-0.2467, 0.1967, -0.06103), (-0.2486, 0.1893, -0.05578), (-0.2431, 0.1955, -0.06103), (-0.2459, 0.1884, -0.05578), (-0.2396, 0.1939, -0.06103), (-0.2433, 0.1872, -0.05578), (-0.2364, 0.1919, -0.06103), (-0.2409, 0.1857, -0.05578), (-0.2334, 0.1894, -0.06103), (-0.2386, 0.1839, -0.05578), (-0.2308, 0.1866, -0.06103), (-0.2367, 0.1818, -0.05578), (-0.2286, 0.1835, -0.06103), (-0.235, 0.1794, -0.05578), (-0.2267, 0.1802, -0.06103), (-0.2336, 0.1769, -0.05578), (-0.2253, 0.1766, -0.06103), (-0.2325, 0.1743, -0.05578), (-0.2243, 0.1729, -0.06103), (-0.2318, 0.1715, -0.05578), (-0.2239, 0.1691, -0.06103), (-0.2315, 0.1686, -0.05578), (-0.2239, 0.1653, -0.06103), (-0.2315, 0.1658, -0.05578), (-0.2243, 0.1615, -0.06103), (-0.2318, 0.1629, -0.05578), (-0.2253, 0.1578, -0.06103), (-0.2325, 0.1601, -0.05578), (-0.2267, 0.1542, -0.06103), (-0.2336, 0.1575, -0.05578), (-0.2286, 0.1509, -0.06103), (-0.235, 0.1549, -0.05578), (-0.2308, 0.1478, -0.06103), (-0.2367, 0.1526, -0.05578), (-0.2334, 0.145, -0.06103), (-0.2386, 0.1505, -0.05578), (-0.2364, 0.1425, -0.06103), (-0.2409, 0.1487, -0.05578), (-0.2396, 0.1405, -0.06103), (-0.2433, 0.1472, -0.05578), (-0.2431, 0.1389, -0.06103), (-0.2459, 0.1459, -0.05578), (-0.2467, 0.1377, -0.06103), (-0.2486, 0.1451, -0.05578), (-0.2505, 0.137, -0.06103), (-0.2514, 0.1445, -0.05578), (-0.2543, 0.1367, -0.06103), (-0.2543, 0.1443, -0.05578), (-0.2581, 0.137, -0.06103), (-0.2572, 0.1445, -0.05578), (-0.2619, 0.1377, -0.06103), (-0.26, 0.1451, -0.05578), (-0.2655, 0.1389, -0.06103), (-0.2627, 0.1459, -0.05578), (-0.269, 0.1405, -0.06103), (-0.2653, 0.1472, -0.05578), (-0.2722, 0.1425, -0.06103), (-0.2677, 0.1487, -0.05578), (-0.2752, 0.145, -0.06103), (-0.2699, 0.1505, -0.05578), (-0.2778, 0.1478, -0.06103), (-0.2719, 0.1526, -0.05578), (-0.28, 0.1509, -0.06103), (-0.2736, 0.1549, -0.05578), (-0.2819, 0.1542, -0.06103), (-0.275, 0.1575, -0.05578), (-0.2833, 0.1578, -0.06103), (-0.276, 0.1601, -0.05578), (-0.2842, 0.1615, -0.06103), (-0.2767, 0.1629, -0.05578), (-0.2847, 0.1653, -0.06103), (-0.2771, 0.1658, -0.05578), (-0.2847, 0.1691, -0.06103), (-0.2771, 0.1686, -0.05578), (-0.2842, 0.1729, -0.06103), (-0.2767, 0.1715, -0.05578), (-0.2833, 0.1766, -0.06103), (-0.276, 0.1743, -0.05578), (-0.2819, 0.1802, -0.06103), (-0.275, 0.1769, -0.05578), (-0.28, 0.1835, -0.06103), (-0.2736, 0.1794, -0.05578), (-0.2778, 0.1866, -0.06103), (-0.2719, 0.1818, -0.05578), (-0.2752, 0.1894, -0.06103), (-0.2699, 0.1839, -0.05578), (-0.2722, 0.1919, -0.06103), (-0.2677, 0.1857, -0.05578), (-0.269, 0.1939, -0.06103), (-0.2653, 0.1872, -0.05578), (-0.2655, 0.1955, -0.06103), (-0.2627, 0.1884, -0.05578), (-0.2619, 0.1967, -0.06103), (-0.26, 0.1893, -0.05578), (-0.2581, 0.1974, -0.06103), (-0.2572, 0.1899, -0.05578), (-0.2514, 0.1899, -0.05578), (-0.2543, 0.1901, -0.05578), (-0.2486, 0.1893, -0.05578), (-0.2459, 0.1884, -0.05578), (-0.2433, 0.1872, -0.05578), (-0.2409, 0.1857, -0.05578), (-0.2386, 0.1839, -0.05578), (-0.2367, 0.1818, -0.05578), (-0.235, 0.1794, -0.05578), (-0.2336, 0.1769, -0.05578), (-0.2325, 0.1743, -0.05578), (-0.2318, 0.1715, -0.05578), (-0.2315, 0.1686, -0.05578), (-0.2315, 0.1658, -0.05578), (-0.2318, 0.1629, -0.05578), (-0.2325, 0.1601, -0.05578), (-0.2336, 0.1575, -0.05578), (-0.235, 0.1549, -0.05578), (-0.2367, 0.1526, -0.05578), (-0.2386, 0.1505, -0.05578), (-0.2409, 0.1487, -0.05578), (-0.2433, 0.1472, -0.05578), (-0.2459, 0.1459, -0.05578), (-0.2486, 0.1451, -0.05578), (-0.2514, 0.1445, -0.05578), (-0.2543, 0.1443, -0.05578), (-0.2572, 0.1445, -0.05578), (-0.26, 0.1451, -0.05578), (-0.2627, 0.1459, -0.05578), (-0.2653, 0.1472, -0.05578), (-0.2677, 0.1487, -0.05578), (-0.2699, 0.1505, -0.05578), (-0.2719, 0.1526, -0.05578), (-0.2736, 0.1549, -0.05578), (-0.275, 0.1575, -0.05578), (-0.276, 0.1601, -0.05578), (-0.2767, 0.1629, -0.05578), (-0.2771, 0.1658, -0.05578), (-0.2771, 0.1686, -0.05578), (-0.2767, 0.1715, -0.05578), (-0.276, 0.1743, -0.05578), (-0.275, 0.1769, -0.05578), (-0.2736, 0.1794, -0.05578), (-0.2719, 0.1818, -0.05578), (-0.2699, 0.1839, -0.05578), (-0.2677, 0.1857, -0.05578), (-0.2653, 0.1872, -0.05578), (-0.2627, 0.1884, -0.05578), (-0.26, 0.1893, -0.05578), (-0.2572, 0.1899, -0.05578), (-0.2508, 0.1944, -0.05533), (-0.2543, 0.1946, -0.05533), (-0.2475, 0.1938, -0.05533), (-0.2442, 0.1927, -0.05533), (-0.2411, 0.1912, -0.05533), (-0.2382, 0.1894, -0.05533), (-0.2355, 0.1872, -0.05533), (-0.2332, 0.1847, -0.05533), (-0.2311, 0.1819, -0.05533), (-0.2295, 0.1789, -0.05533), (-0.2282, 0.1757, -0.05533), (-0.2273, 0.1723, -0.05533), (-0.2269, 0.1689, -0.05533), (-0.2269, 0.1655, -0.05533), (-0.2273, 0.1621, -0.05533), (-0.2282, 0.1587, -0.05533), (-0.2295, 0.1555, -0.05533), (-0.2311, 0.1525, -0.05533), (-0.2332, 0.1497, -0.05533), (-0.2355, 0.1472, -0.05533), (-0.2382, 0.145, -0.05533), (-0.2411, 0.1432, -0.05533), (-0.2442, 0.1417, -0.05533), (-0.2475, 0.1406, -0.05533), (-0.2508, 0.14, -0.05533), (-0.2543, 0.1398, -0.05533), (-0.2577, 0.14, -0.05533), (-0.2611, 0.1406, -0.05533), (-0.2644, 0.1417, -0.05533), (-0.2675, 0.1432, -0.05533), (-0.2704, 0.145, -0.05533), (-0.2731, 0.1472, -0.05533), (-0.2754, 0.1497, -0.05533), (-0.2774, 0.1525, -0.05533), (-0.2791, 0.1555, -0.05533), (-0.2804, 0.1587, -0.05533), (-0.2812, 0.1621, -0.05533), (-0.2817, 0.1655, -0.05533), (-0.2817, 0.1689, -0.05533), (-0.2812, 0.1723, -0.05533), (-0.2804, 0.1757, -0.05533), (-0.2791, 0.1789, -0.05533), (-0.2774, 0.1819, -0.05533), (-0.2754, 0.1847, -0.05533), (-0.2731, 0.1872, -0.05533), (-0.2704, 0.1894, -0.05533), (-0.2675, 0.1912, -0.05533), (-0.2644, 0.1927, -0.05533), (-0.2611, 0.1938, -0.05533), (-0.2577, 0.1944, -0.05533), (-0.2543, 0.1926, -0.06053), (-0.2511, 0.1924, -0.06053), (-0.248, 0.1918, -0.06053), (-0.2449, 0.1908, -0.06053), (-0.2421, 0.1895, -0.06053), (-0.2394, 0.1877, -0.06053), (-0.2369, 0.1857, -0.06053), (-0.2347, 0.1834, -0.06053), (-0.2328, 0.1808, -0.06053), (-0.2313, 0.178, -0.06053), (-0.2301, 0.175, -0.06053), (-0.2293, 0.172, -0.06053), (-0.2289, 0.1688, -0.06053), (-0.2289, 0.1656, -0.06053), (-0.2293, 0.1624, -0.06053), (-0.2301, 0.1593, -0.06053), (-0.2313, 0.1564, -0.06053), (-0.2328, 0.1536, -0.06053), (-0.2347, 0.151, -0.06053), (-0.2369, 0.1487, -0.06053), (-0.2394, 0.1466, -0.06053), (-0.2421, 0.1449, -0.06053), (-0.2449, 0.1436, -0.06053), (-0.248, 0.1426, -0.06053), (-0.2511, 0.142, -0.06053), (-0.2543, 0.1418, -0.06053), (-0.2575, 0.142, -0.06053), (-0.2606, 0.1426, -0.06053), (-0.2636, 0.1436, -0.06053), (-0.2665, 0.1449, -0.06053), (-0.2692, 0.1466, -0.06053), (-0.2717, 0.1487, -0.06053), (-0.2739, 0.151, -0.06053), (-0.2757, 0.1536, -0.06053), (-0.2773, 0.1564, -0.06053), (-0.2784, 0.1593, -0.06053), (-0.2792, 0.1624, -0.06053), (-0.2796, 0.1656, -0.06053), (-0.2796, 0.1688, -0.06053), (-0.2792, 0.172, -0.06053), (-0.2784, 0.175, -0.06053), (-0.2773, 0.178, -0.06053), (-0.2757, 0.1808, -0.06053), (-0.2739, 0.1834, -0.06053), (-0.2717, 0.1857, -0.06053), (-0.2692, 0.1877, -0.06053), (-0.2665, 0.1895, -0.06053), (-0.2636, 0.1908, -0.06053), (-0.2606, 0.1918, -0.06053), (-0.2575, 0.1924, -0.06053), (-0.2367, 0.1818, -0.05578), (-0.2386, 0.1839, -0.05578), (-0.2332, 0.1847, -0.05533), (-0.2355, 0.1872, -0.05533)], [], [(200, 101, 100, 201), (201, 100, 102, 202), (202, 102, 103, 203), (203, 103, 104, 204), (204, 104, 105, 205), (205, 105, 106, 206), (206, 106, 107, 207), (207, 107, 108, 208), (208, 108, 109, 209), (209, 109, 110, 210), (210, 110, 111, 211), (211, 111, 112, 212), (212, 112, 113, 213), (213, 113, 114, 214), (214, 114, 115, 215), (215, 115, 116, 216), (216, 116, 117, 217), (217, 117, 118, 218), (218, 118, 119, 219), (219, 119, 120, 220), (220, 120, 121, 221), (221, 121, 122, 222), (222, 122, 123, 223), (223, 123, 124, 224), (224, 124, 125, 225), (225, 125, 126, 226), (226, 126, 127, 227), (227, 127, 128, 228), (228, 128, 129, 229), (229, 129, 130, 230), (230, 130, 131, 231), (231, 131, 132, 232), (232, 132, 133, 233), (233, 133, 134, 234), (234, 134, 135, 235), (235, 135, 136, 236), (236, 136, 137, 237), (237, 137, 138, 238), (238, 138, 139, 239), (239, 139, 140, 240), (240, 140, 141, 241), (241, 141, 142, 242), (242, 142, 143, 243), (243, 143, 144, 244), (244, 144, 145, 245), (245, 145, 146, 246), (246, 146, 147, 247), (247, 147, 148, 248), (63, 61, 180, 181), (248, 148, 149, 249), (249, 149, 101, 200), (156, 157, 252, 253), (1, 3, 100, 101), (3, 5, 102, 100), (5, 7, 103, 102), (7, 9, 104, 103), (9, 11, 105, 104), (11, 13, 106, 105), (13, 15, 107, 106), (15, 17, 108, 107), (17, 19, 109, 108), (19, 21, 110, 109), (21, 23, 111, 110), (23, 25, 112, 111), (25, 27, 113, 112), (27, 29, 114, 113), (29, 31, 115, 114), (31, 33, 116, 115), (33, 35, 117, 116), (35, 37, 118, 117), (37, 39, 119, 118), (39, 41, 120, 119), (41, 43, 121, 120), (43, 45, 122, 121), (45, 47, 123, 122), (47, 49, 124, 123), (49, 51, 125, 124), (51, 53, 126, 125), (53, 55, 127, 126), (55, 57, 128, 127), (57, 59, 129, 128), (59, 61, 130, 129), (61, 63, 131, 130), (63, 65, 132, 131), (65, 67, 133, 132), (67, 69, 134, 133), (69, 71, 135, 134), (71, 73, 136, 135), (73, 75, 137, 136), (75, 77, 138, 137), (77, 79, 139, 138), (79, 81, 140, 139), (81, 83, 141, 140), (83, 85, 142, 141), (85, 87, 143, 142), (87, 89, 144, 143), (89, 91, 145, 144), (91, 93, 146, 145), (93, 95, 147, 146), (95, 97, 148, 147), (97, 99, 149, 148), (99, 1, 101, 149), (250, 251, 253, 252), (37, 35, 167, 168), (91, 89, 194, 195), (11, 9, 154, 155), (65, 63, 181, 182), (39, 37, 168, 169), (93, 91, 195, 196), (13, 11, 155, 156), (67, 65, 182, 183), (41, 39, 169, 170), (95, 93, 196, 197), (15, 13, 251, 250), (69, 67, 183, 184), (43, 41, 170, 171), (97, 95, 197, 198), (17, 15, 157, 158), (71, 69, 184, 185), (45, 43, 171, 172), (99, 97, 198, 199), (19, 17, 158, 159), (73, 71, 185, 186), (47, 45, 172, 173), (1, 99, 199, 151), (21, 19, 159, 160), (75, 73, 186, 187), (49, 47, 173, 174), (23, 21, 160, 161), (77, 75, 187, 188), (51, 49, 174, 175), (25, 23, 161, 162), (79, 77, 188, 189), (53, 51, 175, 176), (27, 25, 162, 163), (81, 79, 189, 190), (55, 53, 176, 177), (29, 27, 163, 164), (83, 81, 190, 191), (3, 1, 151, 150), (57, 55, 177, 178), (31, 29, 164, 165), (85, 83, 191, 192), (5, 3, 150, 152), (59, 57, 178, 179), (33, 31, 165, 166), (87, 85, 192, 193), (7, 5, 152, 153), (61, 59, 179, 180), (35, 33, 166, 167), (89, 87, 193, 194), (9, 7, 153, 154), (2, 0, 200, 201), (4, 2, 201, 202), (6, 4, 202, 203), (8, 6, 203, 204), (10, 8, 204, 205), (12, 10, 205, 206), (14, 12, 206, 207), (16, 14, 207, 208), (18, 16, 208, 209), (20, 18, 209, 210), (22, 20, 210, 211), (24, 22, 211, 212), (26, 24, 212, 213), (28, 26, 213, 214), (30, 28, 214, 215), (32, 30, 215, 216), (34, 32, 216, 217), (36, 34, 217, 218), (38, 36, 218, 219), (40, 38, 219, 220), (42, 40, 220, 221), (44, 42, 221, 222), (46, 44, 222, 223), (48, 46, 223, 224), (50, 48, 224, 225), (52, 50, 225, 226), (54, 52, 226, 227), (56, 54, 227, 228), (58, 56, 228, 229), (60, 58, 229, 230), (62, 60, 230, 231), (64, 62, 231, 232), (66, 64, 232, 233), (68, 66, 233, 234), (70, 68, 234, 235), (72, 70, 235, 236), (74, 72, 236, 237), (76, 74, 237, 238), (78, 76, 238, 239), (80, 78, 239, 240), (82, 80, 240, 241), (84, 82, 241, 242), (86, 84, 242, 243), (88, 86, 243, 244), (90, 88, 244, 245), (92, 90, 245, 246), (94, 92, 246, 247), (96, 94, 247, 248), (98, 96, 248, 249), (0, 98, 249, 200), (157, 15, 250, 252), (13, 156, 253, 251), (188, 187, 74, 76), (239, 189, 188, 76, 78), (190, 189, 78, 80), (191, 190, 80, 82), (192, 191, 82, 84), (193, 192, 84, 86), (194, 193, 86, 88), (195, 194, 88, 90), (196, 195, 90, 92), (197, 196, 92, 94), (198, 197, 94, 96), (199, 198, 96, 98), (151, 199, 98, 0), (150, 151, 0, 2), (152, 150, 2, 4), (153, 152, 4, 6), (154, 153, 6, 8), (155, 154, 8, 10), (10, 12, 253, 155), (253, 12, 14, 252), (14, 16, 158, 252), (159, 158, 16, 18), (160, 159, 18, 20), (161, 160, 20, 22), (162, 161, 22, 24), (163, 162, 24, 26), (164, 163, 26, 28), (165, 164, 28, 30), (166, 165, 30, 32), (187, 186, 72, 74), (186, 185, 70, 72), (185, 184, 68, 70), (184, 183, 66, 68), (183, 182, 64, 66), (182, 181, 62, 64), (181, 180, 60, 62), (180, 179, 58, 60), (179, 178, 56, 58), (178, 177, 54, 56), (177, 176, 52, 54), (176, 175, 50, 52), (175, 174, 48, 50), (174, 173, 46, 48), (173, 172, 44, 46), (172, 171, 42, 44), (167, 166, 32, 34), (168, 167, 34, 36), (169, 168, 36, 38), (170, 169, 38, 40), (171, 170, 40, 42)])
_uv = me_coin_holder.uv_layers.new(name='UVMap')
_uv.uv.foreach_set('vector', [1.0, 0.5, 1.0, 1.0, 0.98, 1.0, 0.98, 0.5, 0.98, 0.5, 0.98, 1.0, 0.96, 1.0, 0.96, 0.5, 0.96, 0.5, 0.96, 1.0, 0.94, 1.0, 0.94, 0.5, 0.94, 0.5, 0.94, 1.0, 0.92, 1.0, 0.92, 0.5, 0.92, 0.5, 0.92, 1.0, 0.9, 1.0, 0.9, 0.5, 0.9, 0.5, 0.9, 1.0, 0.88, 1.0, 0.88, 0.5, 0.88, 0.5, 0.88, 1.0, 0.86, 1.0, 0.86, 0.5, 0.86, 0.5, 0.86, 1.0, 0.84, 1.0, 0.84, 0.5, 0.84, 0.5, 0.84, 1.0, 0.82, 1.0, 0.82, 0.5, 0.82, 0.5, 0.82, 1.0, 0.8, 1.0, 0.8, 0.5, 0.8, 0.5, 0.8, 1.0, 0.78, 1.0, 0.78, 0.5, 0.78, 0.5, 0.78, 1.0, 0.76, 1.0, 0.76, 0.5, 0.76, 0.5, 0.76, 1.0, 0.74, 1.0, 0.74, 0.5, 0.74, 0.5, 0.74, 1.0, 0.72, 1.0, 0.72, 0.5, 0.72, 0.5, 0.72, 1.0, 0.7, 1.0, 0.7, 0.5, 0.7, 0.5, 0.7, 1.0, 0.68, 1.0, 0.68, 0.5, 0.68, 0.5, 0.68, 1.0, 0.66, 1.0, 0.66, 0.5, 0.66, 0.5, 0.66, 1.0, 0.64, 1.0, 0.64, 0.5, 0.64, 0.5, 0.64, 1.0, 0.62, 1.0, 0.62, 0.5, 0.62, 0.5, 0.62, 1.0, 0.6, 1.0, 0.6, 0.5, 0.6, 0.5, 0.6, 1.0, 0.58, 1.0, 0.58, 0.5, 0.58, 0.5, 0.58, 1.0, 0.56, 1.0, 0.56, 0.5, 0.56, 0.5, 0.56, 1.0, 0.54, 1.0, 0.54, 0.5, 0.54, 0.5, 0.54, 1.0, 0.52, 1.0, 0.52, 0.5, 0.52, 0.5, 0.52, 1.0, 0.5, 1.0, 0.5, 0.5, 0.5, 0.5, 0.5, 1.0, 0.48, 1.0, 0.48, 0.5, 0.48, 0.5, 0.48, 1.0, 0.46, 1.0, 0.46, 0.5, 0.46, 0.5, 0.46, 1.0, 0.44, 1.0, 0.44, 0.5, 0.44, 0.5, 0.44, 1.0, 0.42, 1.0, 0.42, 0.5, 0.42, 0.5, 0.42, 1.0, 0.4, 1.0, 0.4, 0.5, 0.4, 0.5, 0.4, 1.0, 0.38, 1.0, 0.38, 0.5, 0.38, 0.5, 0.38, 1.0, 0.36, 1.0, 0.36, 0.5, 0.36, 0.5, 0.36, 1.0, 0.34, 1.0, 0.34, 0.5, 0.34, 0.5, 0.34, 1.0, 0.32, 1.0, 0.32, 0.5, 0.32, 0.5, 0.32, 1.0, 0.3, 1.0, 0.3, 0.5, 0.3, 0.5, 0.3, 1.0, 0.28, 1.0, 0.28, 0.5, 0.28, 0.5, 0.28, 1.0, 0.26, 1.0, 0.26, 0.5, 0.26, 0.5, 0.26, 1.0, 0.24, 1.0, 0.24, 0.5, 0.24, 0.5, 0.24, 1.0, 0.22, 1.0, 0.22, 0.5, 0.22, 0.5, 0.22, 1.0, 0.2, 1.0, 0.2, 0.5, 0.2, 0.5, 0.2, 1.0, 0.18, 1.0, 0.18, 0.5, 0.18, 0.5, 0.18, 1.0, 0.16, 1.0, 0.16, 0.5, 0.16, 0.5, 0.16, 1.0, 0.14, 1.0, 0.14, 0.5, 0.14, 0.5, 0.14, 1.0, 0.12, 1.0, 0.12, 0.5, 0.12, 0.5, 0.12, 1.0, 0.1, 1.0, 0.1, 0.5, 0.1, 0.5, 0.1, 1.0, 0.08, 1.0, 0.08, 0.5, 0.08, 0.5, 0.08, 1.0, 0.06, 1.0, 0.06, 0.5, 0.06, 0.5, 0.06, 1.0, 0.04, 1.0, 0.04, 0.5, 0.08571, 0.07505, 0.1089, 0.05584, 0.1089, 0.05584, 0.08571, 0.07505, 0.04, 0.5, 0.04, 1.0, 0.02, 1.0, 0.02, 0.5, 0.02, 0.5, 0.02, 1.0, 3.874e-07, 1.0, 3.874e-07, 0.5, 0.0, 0.0, 0.0, 0.0, 0.0, 0.0, 0.0, 0.0, 0.25, 0.49, 0.2801, 0.4881, 0.2801, 0.4881, 0.25, 0.49, 0.2801, 0.4881, 0.3097, 0.4825, 0.3097, 0.4825, 0.2801, 0.4881, 0.3097, 0.4825, 0.3383, 0.4731, 0.3383, 0.4731, 0.3097, 0.4825, 0.3383, 0.4731, 0.3656, 0.4603, 0.3656, 0.4603, 0.3383, 0.4731, 0.3656, 0.4603, 0.3911, 0.4442, 0.3911, 0.4442, 0.3656, 0.4603, 0.3911, 0.4442, 0.4143, 0.425, 0.4143, 0.425, 0.3911, 0.4442, 0.4143, 0.425, 0.4349, 0.403, 0.4349, 0.403, 0.4143, 0.425, 0.4349, 0.403, 0.4526, 0.3786, 0.4526, 0.3786, 0.4349, 0.403, 0.4526, 0.3786, 0.4672, 0.3522, 0.4672, 0.3522, 0.4526, 0.3786, 0.4672, 0.3522, 0.4783, 0.3242, 0.4783, 0.3242, 0.4672, 0.3522, 0.4783, 0.3242, 0.4857, 0.295, 0.4857, 0.295, 0.4783, 0.3242, 0.4857, 0.295, 0.4895, 0.2651, 0.4895, 0.2651, 0.4857, 0.295, 0.4895, 0.2651, 0.4895, 0.2349, 0.4895, 0.2349, 0.4895, 0.2651, 0.4895, 0.2349, 0.4857, 0.205, 0.4857, 0.205, 0.4895, 0.2349, 0.4857, 0.205, 0.4783, 0.1758, 0.4783, 0.1758, 0.4857, 0.205, 0.4783, 0.1758, 0.4672, 0.1478, 0.4672, 0.1478, 0.4783, 0.1758, 0.4672, 0.1478, 0.4526, 0.1214, 0.4526, 0.1214, 0.4672, 0.1478, 0.4526, 0.1214, 0.4349, 0.09702, 0.4349, 0.09702, 0.4526, 0.1214, 0.4349, 0.09702, 0.4143, 0.07505, 0.4143, 0.07505, 0.4349, 0.09702, 0.4143, 0.07505, 0.3911, 0.05584, 0.3911, 0.05584, 0.4143, 0.07505, 0.3911, 0.05584, 0.3656, 0.03969, 0.3656, 0.03969, 0.3911, 0.05584, 0.3656, 0.03969, 0.3383, 0.02685, 0.3383, 0.02685, 0.3656, 0.03969, 0.3383, 0.02685, 0.3097, 0.01754, 0.3097, 0.01754, 0.3383, 0.02685, 0.3097, 0.01754, 0.2801, 0.01189, 0.2801, 0.01189, 0.3097, 0.01754, 0.2801, 0.01189, 0.25, 0.01, 0.25, 0.01, 0.2801, 0.01189, 0.25, 0.01, 0.2199, 0.01189, 0.2199, 0.01189, 0.25, 0.01, 0.2199, 0.01189, 0.1903, 0.01754, 0.1903, 0.01754, 0.2199, 0.01189, 0.1903, 0.01754, 0.1616, 0.02685, 0.1616, 0.02685, 0.1903, 0.01754, 0.1616, 0.02685, 0.1344, 0.03969, 0.1344, 0.03969, 0.1616, 0.02685, 0.1344, 0.03969, 0.1089, 0.05584, 0.1089, 0.05584, 0.1344, 0.03969, 0.1089, 0.05584, 0.08571, 0.07505, 0.08571, 0.07505, 0.1089, 0.05584, 0.08571, 0.07505, 0.06508, 0.09702, 0.06508, 0.09702, 0.08571, 0.07505, 0.06508, 0.09702, 0.04736, 0.1214, 0.04736, 0.1214, 0.06508, 0.09702, 0.04736, 0.1214, 0.03284, 0.1478, 0.03284, 0.1478, 0.04736, 0.1214, 0.03284, 0.1478, 0.02175, 0.1758, 0.02175, 0.1758, 0.03284, 0.1478, 0.02175, 0.1758, 0.01425, 0.205, 0.01425, 0.205, 0.02175, 0.1758, 0.01425, 0.205, 0.01047, 0.2349, 0.01047, 0.2349, 0.01425, 0.205, 0.01047, 0.2349, 0.01047, 0.2651, 0.01047, 0.2651, 0.01047, 0.2349, 0.01047, 0.2651, 0.01425, 0.295, 0.01425, 0.295, 0.01047, 0.2651, 0.01425, 0.295, 0.02175, 0.3242, 0.02175, 0.3242, 0.01425, 0.295, 0.02175, 0.3242, 0.03284, 0.3522, 0.03284, 0.3522, 0.02175, 0.3242, 0.03284, 0.3522, 0.04736, 0.3786, 0.04736, 0.3786, 0.03284, 0.3522, 0.04736, 0.3786, 0.06508, 0.403, 0.06508, 0.403, 0.04736, 0.3786, 0.06508, 0.403, 0.08571, 0.425, 0.08571, 0.425, 0.06508, 0.403, 0.08571, 0.425, 0.1089, 0.4442, 0.1089, 0.4442, 0.08571, 0.425, 0.1089, 0.4442, 0.1344, 0.4603, 0.1344, 0.4603, 0.1089, 0.4442, 0.1344, 0.4603, 0.1617, 0.4731, 0.1617, 0.4731, 0.1344, 0.4603, 0.1617, 0.4731, 0.1903, 0.4825, 0.1903, 0.4825, 0.1617, 0.4731, 0.1903, 0.4825, 0.2199, 0.4881, 0.2199, 0.4881, 0.1903, 0.4825, 0.2199, 0.4881, 0.25, 0.49, 0.25, 0.49, 0.2199, 0.4881, 0.4349, 0.403, 0.4143, 0.425, 0.4143, 0.425, 0.4349, 0.403, 0.4349, 0.09702, 0.4526, 0.1214, 0.4526, 0.1214, 0.4349, 0.09702, 0.1089, 0.4442, 0.08571, 0.425, 0.08571, 0.425, 0.1089, 0.4442, 0.3911, 0.4442, 0.3656, 0.4603, 0.3656, 0.4603, 0.3911, 0.4442, 0.06508, 0.09702, 0.08571, 0.07505, 0.08571, 0.07505, 0.06508, 0.09702, 0.4143, 0.07505, 0.4349, 0.09702, 0.4349, 0.09702, 0.4143, 0.07505, 0.1344, 0.4603, 0.1089, 0.4442, 0.1089, 0.4442, 0.1344, 0.4603, 0.4143, 0.425, 0.3911, 0.4442, 0.3911, 0.4442, 0.4143, 0.425, 0.04736, 0.1214, 0.06508, 0.09702, 0.06508, 0.09702, 0.04736, 0.1214, 0.3911, 0.05584, 0.4143, 0.07505, 0.4143, 0.07505, 0.3911, 0.05584, 0.1617, 0.4731, 0.1344, 0.4603, 0.1344, 0.4603, 0.1617, 0.4731, 0.4349, 0.403, 0.4143, 0.425, 0.4143, 0.425, 0.4349, 0.403, 0.03284, 0.1478, 0.04736, 0.1214, 0.04736, 0.1214, 0.03284, 0.1478, 0.3656, 0.03969, 0.3911, 0.05584, 0.3911, 0.05584, 0.3656, 0.03969, 0.1903, 0.4825, 0.1617, 0.4731, 0.1617, 0.4731, 0.1903, 0.4825, 0.4526, 0.3786, 0.4349, 0.403, 0.4349, 0.403, 0.4526, 0.3786, 0.02175, 0.1758, 0.03284, 0.1478, 0.03284, 0.1478, 0.02175, 0.1758, 0.3383, 0.02685, 0.3656, 0.03969, 0.3656, 0.03969, 0.3383, 0.02685, 0.2199, 0.4881, 0.1903, 0.4825, 0.1903, 0.4825, 0.2199, 0.4881, 0.4672, 0.3522, 0.4526, 0.3786, 0.4526, 0.3786, 0.4672, 0.3522, 0.01425, 0.205, 0.02175, 0.1758, 0.02175, 0.1758, 0.01425, 0.205, 0.3097, 0.01754, 0.3383, 0.02685, 0.3383, 0.02685, 0.3097, 0.01754, 0.25, 0.49, 0.2199, 0.4881, 0.2199, 0.4881, 0.25, 0.49, 0.4783, 0.3242, 0.4672, 0.3522, 0.4672, 0.3522, 0.4783, 0.3242, 0.01047, 0.2349, 0.01425, 0.205, 0.01425, 0.205, 0.01047, 0.2349, 0.2801, 0.01189, 0.3097, 0.01754, 0.3097, 0.01754, 0.2801, 0.01189, 0.4857, 0.295, 0.4783, 0.3242, 0.4783, 0.3242, 0.4857, 0.295, 0.01047, 0.2651, 0.01047, 0.2349, 0.01047, 0.2349, 0.01047, 0.2651, 0.25, 0.01, 0.2801, 0.01189, 0.2801, 0.01189, 0.25, 0.01, 0.4895, 0.2651, 0.4857, 0.295, 0.4857, 0.295, 0.4895, 0.2651, 0.01425, 0.295, 0.01047, 0.2651, 0.01047, 0.2651, 0.01425, 0.295, 0.2199, 0.01189, 0.25, 0.01, 0.25, 0.01, 0.2199, 0.01189, 0.4895, 0.2349, 0.4895, 0.2651, 0.4895, 0.2651, 0.4895, 0.2349, 0.02175, 0.3242, 0.01425, 0.295, 0.01425, 0.295, 0.02175, 0.3242, 0.1903, 0.01754, 0.2199, 0.01189, 0.2199, 0.01189, 0.1903, 0.01754, 0.4857, 0.205, 0.4895, 0.2349, 0.4895, 0.2349, 0.4857, 0.205, 0.03284, 0.3522, 0.02175, 0.3242, 0.02175, 0.3242, 0.03284, 0.3522, 0.2801, 0.4881, 0.25, 0.49, 0.25, 0.49, 0.2801, 0.4881, 0.1616, 0.02685, 0.1903, 0.01754, 0.1903, 0.01754, 0.1616, 0.02685, 0.4783, 0.1758, 0.4857, 0.205, 0.4857, 0.205, 0.4783, 0.1758, 0.04736, 0.3786, 0.03284, 0.3522, 0.03284, 0.3522, 0.04736, 0.3786, 0.3097, 0.4825, 0.2801, 0.4881, 0.2801, 0.4881, 0.3097, 0.4825, 0.1344, 0.03969, 0.1616, 0.02685, 0.1616, 0.02685, 0.1344, 0.03969, 0.4672, 0.1478, 0.4783, 0.1758, 0.4783, 0.1758, 0.4672, 0.1478, 0.06508, 0.403, 0.04736, 0.3786, 0.04736, 0.3786, 0.06508, 0.403, 0.3383, 0.4731, 0.3097, 0.4825, 0.3097, 0.4825, 0.3383, 0.4731, 0.1089, 0.05584, 0.1344, 0.03969, 0.1344, 0.03969, 0.1089, 0.05584, 0.4526, 0.1214, 0.4672, 0.1478, 0.4672, 0.1478, 0.4526, 0.1214, 0.08571, 0.425, 0.06508, 0.403, 0.06508, 0.403, 0.08571, 0.425, 0.3656, 0.4603, 0.3383, 0.4731, 0.3383, 0.4731, 0.3656, 0.4603, 0.7801, 0.4881, 0.75, 0.49, 0.75, 0.49, 0.7801, 0.4881, 0.8097, 0.4825, 0.7801, 0.4881, 0.7801, 0.4881, 0.8097, 0.4825, 0.8383, 0.4731, 0.8097, 0.4825, 0.8097, 0.4825, 0.8383, 0.4731, 0.8656, 0.4603, 0.8383, 0.4731, 0.8383, 0.4731, 0.8656, 0.4603, 0.8911, 0.4442, 0.8656, 0.4603, 0.8656, 0.4603, 0.8911, 0.4442, 0.9143, 0.425, 0.8911, 0.4442, 0.8911, 0.4442, 0.9143, 0.425, 0.9349, 0.403, 0.9143, 0.425, 0.9143, 0.425, 0.9349, 0.403, 0.9526, 0.3786, 0.9349, 0.403, 0.9349, 0.403, 0.9526, 0.3786, 0.9672, 0.3522, 0.9526, 0.3786, 0.9526, 0.3786, 0.9672, 0.3522, 0.9783, 0.3242, 0.9672, 0.3522, 0.9672, 0.3522, 0.9783, 0.3242, 0.9857, 0.295, 0.9783, 0.3242, 0.9783, 0.3242, 0.9857, 0.295, 0.9895, 0.2651, 0.9857, 0.295, 0.9857, 0.295, 0.9895, 0.2651, 0.9895, 0.2349, 0.9895, 0.2651, 0.9895, 0.2651, 0.9895, 0.2349, 0.9857, 0.205, 0.9895, 0.2349, 0.9895, 0.2349, 0.9857, 0.205, 0.9783, 0.1758, 0.9857, 0.205, 0.9857, 0.205, 0.9783, 0.1758, 0.9672, 0.1478, 0.9783, 0.1758, 0.9783, 0.1758, 0.9672, 0.1478, 0.9526, 0.1214, 0.9672, 0.1478, 0.9672, 0.1478, 0.9526, 0.1214, 0.9349, 0.09702, 0.9526, 0.1214, 0.9526, 0.1214, 0.9349, 0.09702, 0.9143, 0.07505, 0.9349, 0.09702, 0.9349, 0.09702, 0.9143, 0.07505, 0.8911, 0.05584, 0.9143, 0.07505, 0.9143, 0.07505, 0.8911, 0.05584, 0.8656, 0.03969, 0.8911, 0.05584, 0.8911, 0.05584, 0.8656, 0.03969, 0.8383, 0.02685, 0.8656, 0.03969, 0.8656, 0.03969, 0.8383, 0.02685, 0.8097, 0.01754, 0.8383, 0.02685, 0.8383, 0.02685, 0.8097, 0.01754, 0.7801, 0.01189, 0.8097, 0.01754, 0.8097, 0.01754, 0.7801, 0.01189, 0.75, 0.01, 0.7801, 0.01189, 0.7801, 0.01189, 0.75, 0.01, 0.7199, 0.01189, 0.75, 0.01, 0.75, 0.01, 0.7199, 0.01189, 0.6903, 0.01754, 0.7199, 0.01189, 0.7199, 0.01189, 0.6903, 0.01754, 0.6616, 0.02685, 0.6903, 0.01754, 0.6903, 0.01754, 0.6616, 0.02685, 0.6344, 0.03969, 0.6616, 0.02685, 0.6616, 0.02685, 0.6344, 0.03969, 0.6089, 0.05584, 0.6344, 0.03969, 0.6344, 0.03969, 0.6089, 0.05584, 0.5857, 0.07505, 0.6089, 0.05584, 0.6089, 0.05584, 0.5857, 0.07505, 0.5651, 0.09702, 0.5857, 0.07505, 0.5857, 0.07505, 0.5651, 0.09702, 0.5474, 0.1214, 0.5651, 0.09702, 0.5651, 0.09702, 0.5474, 0.1214, 0.5328, 0.1478, 0.5474, 0.1214, 0.5474, 0.1214, 0.5328, 0.1478, 0.5217, 0.1758, 0.5328, 0.1478, 0.5328, 0.1478, 0.5217, 0.1758, 0.5143, 0.205, 0.5217, 0.1758, 0.5217, 0.1758, 0.5143, 0.205, 0.5105, 0.2349, 0.5143, 0.205, 0.5143, 0.205, 0.5105, 0.2349, 0.5105, 0.2651, 0.5105, 0.2349, 0.5105, 0.2349, 0.5105, 0.2651, 0.5143, 0.295, 0.5105, 0.2651, 0.5105, 0.2651, 0.5143, 0.295, 0.5217, 0.3242, 0.5143, 0.295, 0.5143, 0.295, 0.5217, 0.3242, 0.5328, 0.3522, 0.5217, 0.3242, 0.5217, 0.3242, 0.5328, 0.3522, 0.5474, 0.3786, 0.5328, 0.3522, 0.5328, 0.3522, 0.5474, 0.3786, 0.5651, 0.403, 0.5474, 0.3786, 0.5474, 0.3786, 0.5651, 0.403, 0.5857, 0.425, 0.5651, 0.403, 0.5651, 0.403, 0.5857, 0.425, 0.6089, 0.4442, 0.5857, 0.425, 0.5857, 0.425, 0.6089, 0.4442, 0.6344, 0.4603, 0.6089, 0.4442, 0.6089, 0.4442, 0.6344, 0.4603, 0.6617, 0.4731, 0.6344, 0.4603, 0.6344, 0.4603, 0.6617, 0.4731, 0.6903, 0.4825, 0.6617, 0.4731, 0.6617, 0.4731, 0.6903, 0.4825, 0.7199, 0.4881, 0.6903, 0.4825, 0.6903, 0.4825, 0.7199, 0.4881, 0.75, 0.49, 0.7199, 0.4881, 0.7199, 0.4881, 0.75, 0.49, 0.4349, 0.403, 0.4349, 0.403, 0.4349, 0.403, 0.4349, 0.403, 0.4143, 0.425, 0.4143, 0.425, 0.4143, 0.425, 0.4143, 0.425, 0.01047, 0.2651, 0.01047, 0.2349, 0.5105, 0.2349, 0.5105, 0.2651, 0.0, 0.0, 0.0, 0.0, 0.0, 0.0, 0.0, 0.0, 0.0, 0.0, 0.02175, 0.3242, 0.01425, 0.295, 0.5143, 0.295, 0.5217, 0.3242, 0.03284, 0.3522, 0.02175, 0.3242, 0.5217, 0.3242, 0.5328, 0.3522, 0.04736, 0.3786, 0.03284, 0.3522, 0.5328, 0.3522, 0.5474, 0.3786, 0.06508, 0.403, 0.04736, 0.3786, 0.5474, 0.3786, 0.5651, 0.403, 0.08571, 0.425, 0.06508, 0.403, 0.5651, 0.403, 0.5857, 0.425, 0.1089, 0.4442, 0.08571, 0.425, 0.5857, 0.425, 0.6089, 0.4442, 0.1344, 0.4603, 0.1089, 0.4442, 0.6089, 0.4442, 0.6344, 0.4603, 0.1617, 0.4731, 0.1344, 0.4603, 0.6344, 0.4603, 0.6617, 0.4731, 0.1903, 0.4825, 0.1617, 0.4731, 0.6617, 0.4731, 0.6903, 0.4825, 0.2199, 0.4881, 0.1903, 0.4825, 0.6903, 0.4825, 0.7199, 0.4881, 0.25, 0.49, 0.2199, 0.4881, 0.7199, 0.4881, 0.75, 0.49, 0.2801, 0.4881, 0.25, 0.49, 0.75, 0.49, 0.7801, 0.4881, 0.3097, 0.4825, 0.2801, 0.4881, 0.7801, 0.4881, 0.8097, 0.4825, 0.3383, 0.4731, 0.3097, 0.4825, 0.8097, 0.4825, 0.8383, 0.4731, 0.3656, 0.4603, 0.3383, 0.4731, 0.8383, 0.4731, 0.8656, 0.4603, 0.3911, 0.4442, 0.3656, 0.4603, 0.8656, 0.4603, 0.8911, 0.4442, 0.8911, 0.4442, 0.9143, 0.425, 0.0, 0.0, 0.3911, 0.4442, 0.0, 0.0, 0.0, 0.0, 0.0, 0.0, 0.0, 0.0, 0.0, 0.0, 0.9526, 0.3786, 0.0, 0.0, 0.0, 0.0, 0.4672, 0.3522, 0.0, 0.0, 0.9526, 0.3786, 0.9672, 0.3522, 0.4783, 0.3242, 0.4672, 0.3522, 0.9672, 0.3522, 0.9783, 0.3242, 0.4857, 0.295, 0.4783, 0.3242, 0.9783, 0.3242, 0.9857, 0.295, 0.4895, 0.2651, 0.4857, 0.295, 0.9857, 0.295, 0.9895, 0.2651, 0.4895, 0.2349, 0.4895, 0.2651, 0.9895, 0.2651, 0.9895, 0.2349, 0.4857, 0.205, 0.4895, 0.2349, 0.9895, 0.2349, 0.9857, 0.205, 0.4783, 0.1758, 0.4857, 0.205, 0.9857, 0.205, 0.9783, 0.1758, 0.4672, 0.1478, 0.4783, 0.1758, 0.9783, 0.1758, 0.9672, 0.1478, 0.01047, 0.2349, 0.01425, 0.205, 0.5143, 0.205, 0.5105, 0.2349, 0.01425, 0.205, 0.02175, 0.1758, 0.5217, 0.1758, 0.5143, 0.205, 0.02175, 0.1758, 0.03284, 0.1478, 0.5328, 0.1478, 0.5217, 0.1758, 0.03284, 0.1478, 0.04736, 0.1214, 0.5474, 0.1214, 0.5328, 0.1478, 0.04736, 0.1214, 0.06508, 0.09702, 0.5651, 0.09702, 0.5474, 0.1214, 0.06508, 0.09702, 0.08571, 0.07505, 0.5857, 0.07505, 0.5651, 0.09702, 0.08571, 0.07505, 0.1089, 0.05584, 0.6089, 0.05584, 0.5857, 0.07505, 0.1089, 0.05584, 0.1344, 0.03969, 0.6344, 0.03969, 0.6089, 0.05584, 0.1344, 0.03969, 0.1616, 0.02685, 0.6616, 0.02685, 0.6344, 0.03969, 0.1616, 0.02685, 0.1903, 0.01754, 0.6903, 0.01754, 0.6616, 0.02685, 0.1903, 0.01754, 0.2199, 0.01189, 0.7199, 0.01189, 0.6903, 0.01754, 0.2199, 0.01189, 0.25, 0.01, 0.75, 0.01, 0.7199, 0.01189, 0.25, 0.01, 0.2801, 0.01189, 0.7801, 0.01189, 0.75, 0.01, 0.2801, 0.01189, 0.3097, 0.01754, 0.8097, 0.01754, 0.7801, 0.01189, 0.3097, 0.01754, 0.3383, 0.02685, 0.8383, 0.02685, 0.8097, 0.01754, 0.3383, 0.02685, 0.3656, 0.03969, 0.8656, 0.03969, 0.8383, 0.02685, 0.4526, 0.1214, 0.4672, 0.1478, 0.9672, 0.1478, 0.9526, 0.1214, 0.4349, 0.09702, 0.4526, 0.1214, 0.9526, 0.1214, 0.9349, 0.09702, 0.4143, 0.07505, 0.4349, 0.09702, 0.9349, 0.09702, 0.9143, 0.07505, 0.3911, 0.05584, 0.4143, 0.07505, 0.9143, 0.07505, 0.8911, 0.05584, 0.3656, 0.03969, 0.3911, 0.05584, 0.8911, 0.05584, 0.8656, 0.03969])
me_coin_holder.use_remesh_preserve_volume = False
me_coin_holder.use_remesh_preserve_attributes = False
me_coin_holder.use_mirror_vertex_groups = False
me_coin_holder.update()

# ---- objects
ob_usafm = bpy.data.objects.new('USAFM', me_usafm)
ob_coin_2inx1_4in_001 = bpy.data.objects.new('coin 2inX1 4in.001', me_coin_base)
ob_coin_2inx1_4in_002 = bpy.data.objects.new('coin 2inX1 4in.002', me_coin_size)
ob_coin_2inx1_4in_003 = bpy.data.objects.new('coin 2inX1 4in.003', me_coin_holder)

# ---- transforms, parenting, visibility, modifiers, constraints
ob_usafm.location = (0.0, 0.0, -137.7)
ob_usafm.scale = (0.1979, 0.1979, 0.1979)
ob_usafm.lineart.crease_threshold = 0.0
ob_coin_2inx1_4in_001.location = (0.0, 0.0, 0.0)
ob_coin_2inx1_4in_001.rotation_euler = (-0.0, 1.571, 0.0)
ob_coin_2inx1_4in_001.lineart.crease_threshold = 0.0
ob_coin_2inx1_4in_002.location = (0.0, 0.0, 0.0)
ob_coin_2inx1_4in_002.rotation_euler = (-0.0, 1.571, 0.0)
ob_coin_2inx1_4in_002.lineart.crease_threshold = 0.0
ob_coin_2inx1_4in_003.location = (-0.01006, 0.02461, -0.07434)
ob_coin_2inx1_4in_003.rotation_euler = (-0.0, 1.571, 0.0)
ob_coin_2inx1_4in_003.lineart.crease_threshold = 0.0

# ---- collection membership
col_collection.objects.link(ob_usafm)
col_collection.objects.link(ob_coin_2inx1_4in_001)
col_collection.objects.link(ob_coin_2inx1_4in_002)
col_collection.objects.link(ob_coin_2inx1_4in_003)

# ---- scene / render settings (as saved in the file)
scene.frame_start = 1; scene.frame_end = 250; scene.frame_set(1)
scene.render.engine = 'BLENDER_EEVEE_NEXT'
scene.cycles.use_denoising = False
scene.cycles.samples = 128
scene.cycles.sampling_pattern = 'TABULATED_SOBOL'
scene.cycles.use_adaptive_sampling = False
scene.cycles.use_light_tree = False
scene.view_settings.view_transform = 'Filmic'
bpy.context.view_layer.update()

# ---- added for rendering (the .blend has no active camera and no usable light): camera, sun
cam_auto = bpy.data.cameras.new('AutoCamera')
cam_auto.lens = 50.0
cam_auto.sensor_width = 36.0
cam_auto.clip_end = 1000.0
ob_auto_camera = bpy.data.objects.new('AutoCamera', cam_auto)
scene.collection.objects.link(ob_auto_camera)
ob_auto_camera.location = (0.373649, -0.366655, 0.449435)
ob_auto_camera.rotation_euler = (1.09748, -7.21219e-08, 0.694738)
scene.camera = ob_auto_camera
light_auto_sun = bpy.data.lights.new('AutoSun', 'SUN')
light_auto_sun.energy = 3.0
light_auto_sun.angle = 0.0523599
ob_auto_sun = bpy.data.objects.new('AutoSun', light_auto_sun)
scene.collection.objects.link(ob_auto_sun)
ob_auto_sun.rotation_euler = (0.872665, 0.174533, 0.523599)
bpy.context.view_layer.update()
